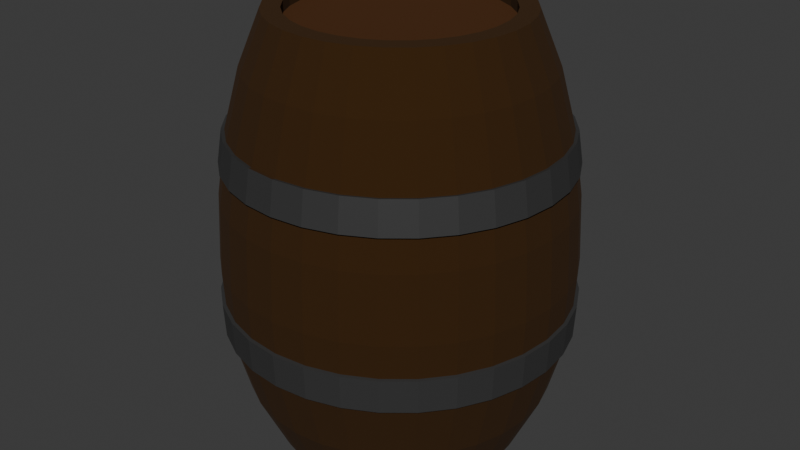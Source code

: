 # Source: barrel.blend  (saved by Blender 4.3.32; exported with 4.5.12 LTS)
import bpy
from mathutils import Matrix  # noqa: F401  (used for matrix-valued properties, if any)

bpy.ops.wm.read_factory_settings(use_empty=True)
scene = bpy.context.scene
scene.name = 'Scene'

# ---- collections
col_collection = bpy.data.collections.new('Collection'); scene.collection.children.link(col_collection)

# ---- materials (node trees are filled in below, after node groups)
mat_material = bpy.data.materials.new('Material')
mat_material_001 = bpy.data.materials.new('Material.001')
mat_material_003 = bpy.data.materials.new('Material.003')

# ---- material node trees
mat_material.use_nodes = True; mat_material.node_tree.nodes.clear()
_N = mat_material.node_tree.nodes; _L = mat_material.node_tree.links
n0 = _N.new('ShaderNodeBsdfPrincipled'); n0.name = 'Principled BSDF'; n0.location = (10, 300)
n0.inputs[0].default_value = (0.04777, 0.0179, 0.0, 1.0)
n0.inputs[1].default_value = 0.3364
n0.inputs[2].default_value = 1.0
n1 = _N.new('ShaderNodeOutputMaterial'); n1.name = 'Material Output'; n1.location = (300, 300)
_L.new(n0.outputs[0], n1.inputs[0])
n1.is_active_output = True
mat_material_001.use_nodes = True; mat_material_001.node_tree.nodes.clear()
_N = mat_material_001.node_tree.nodes; _L = mat_material_001.node_tree.links
n0 = _N.new('ShaderNodeBsdfPrincipled'); n0.name = 'Principled BSDF'; n0.location = (10, 300)
n0.inputs[0].default_value = (0.03836, 0.03836, 0.03836, 1.0)
n1 = _N.new('ShaderNodeOutputMaterial'); n1.name = 'Material Output'; n1.location = (300, 300)
_L.new(n0.outputs[0], n1.inputs[0])
n1.is_active_output = True
mat_material_003.use_nodes = True; mat_material_003.node_tree.nodes.clear()
_N = mat_material_003.node_tree.nodes; _L = mat_material_003.node_tree.links
n0 = _N.new('ShaderNodeBsdfPrincipled'); n0.name = 'Principled BSDF'; n0.location = (10, 300)
n0.inputs[0].default_value = (0.07839, 0.02404, 0.0, 1.0)
n0.inputs[1].default_value = 0.3364
n0.inputs[2].default_value = 1.0
n1 = _N.new('ShaderNodeOutputMaterial'); n1.name = 'Material Output'; n1.location = (300, 300)
_L.new(n0.outputs[0], n1.inputs[0])
n1.is_active_output = True

# ---- world
world_world = bpy.data.worlds.new('World'); scene.world = world_world
world_world.use_nodes = True; world_world.node_tree.nodes.clear()
_N = world_world.node_tree.nodes; _L = world_world.node_tree.links
n0 = _N.new('ShaderNodeOutputWorld'); n0.name = 'World Output'; n0.location = (300, 300)
n1 = _N.new('ShaderNodeBackground'); n1.name = 'Background'; n1.location = (10, 300)
n1.inputs[0].default_value = (0.05088, 0.05088, 0.05088, 1.0)
_L.new(n1.outputs[0], n0.inputs[0])
n0.is_active_output = True
world_world.color = (0.05088, 0.05088, 0.05088)
world_world.sun_shadow_jitter_overblur = 0.0

# ---- meshes
me_sphere = bpy.data.meshes.new('Sphere')
me_sphere.from_pydata([(0.0, 0.8315, 0.5556), (0.0, 0.9808, 0.1951), (0.0, 1.0, 0.0), (0.0, 0.9808, -0.1951), (1.03e-08, 0.7201, -0.5556), (0.1379, 0.6935, 0.7071), (0.1622, 0.8155, 0.5556), (0.1802, 0.9061, 0.3827), (0.1913, 0.9619, 0.1951), (0.1951, 0.9808, 0.0), (0.1913, 0.9619, -0.1951), (0.1719, 0.864, -0.3827), (0.1405, 0.7063, -0.5556), (0.2706, 0.6533, 0.7071), (0.3182, 0.7682, 0.5556), (0.3536, 0.8536, 0.3827), (0.3753, 0.9061, 0.1951), (0.3827, 0.9239, 0.0), (0.3753, 0.9061, -0.1951), (0.3371, 0.8139, -0.3827), (0.2756, 0.6653, -0.5556), (0.3928, 0.5879, 0.7071), (0.4619, 0.6913, 0.5556), (0.5133, 0.7682, 0.3827), (0.5449, 0.8155, 0.1951), (0.5556, 0.8315, 0.0), (0.5449, 0.8155, -0.1951), (0.4894, 0.7325, -0.3827), (0.4001, 0.5988, -0.5556), (0.5, 0.5, 0.7071), (0.5879, 0.5879, 0.5556), (0.6533, 0.6533, 0.3827), (0.6935, 0.6935, 0.1951), (0.7071, 0.7071, 0.0), (0.6935, 0.6935, -0.1951), (0.6229, 0.6229, -0.3827), (0.5092, 0.5092, -0.5556), (0.5879, 0.3928, 0.7071), (0.6913, 0.4619, 0.5556), (0.7682, 0.5133, 0.3827), (0.8155, 0.5449, 0.1951), (0.8315, 0.5556, 0.0), (0.8155, 0.5449, -0.1951), (0.7325, 0.4894, -0.3827), (0.5988, 0.4001, -0.5556), (0.6533, 0.2706, 0.7071), (0.7682, 0.3182, 0.5556), (0.8536, 0.3536, 0.3827), (0.9061, 0.3753, 0.1951), (0.9239, 0.3827, 0.0), (0.9061, 0.3753, -0.1951), (0.8139, 0.3371, -0.3827), (0.6653, 0.2756, -0.5556), (0.6935, 0.1379, 0.7071), (0.8155, 0.1622, 0.5556), (0.9061, 0.1802, 0.3827), (0.9619, 0.1913, 0.1951), (0.9808, 0.1951, 0.0), (0.9619, 0.1913, -0.1951), (0.864, 0.1719, -0.3827), (0.7063, 0.1405, -0.5556), (0.7071, 1.49e-08, 0.7071), (0.8315, -8.941e-08, 0.5556), (0.9239, 4.47e-08, 0.3827), (0.9808, -8.941e-08, 0.1951), (1.0, -1.639e-07, 0.0), (0.9808, -8.941e-08, -0.1951), (0.8809, 4.215e-08, -0.3827), (0.7201, -7.344e-08, -0.5556), (0.6935, -0.1379, 0.7071), (0.8155, -0.1622, 0.5556), (0.9061, -0.1802, 0.3827), (0.9619, -0.1913, 0.1951), (0.9808, -0.1951, 0.0), (0.9619, -0.1913, -0.1951), (0.864, -0.1719, -0.3827), (0.7063, -0.1405, -0.5556), (0.6533, -0.2706, 0.7071), (0.7682, -0.3182, 0.5556), (0.8536, -0.3536, 0.3827), (0.9061, -0.3753, 0.1951), (0.9239, -0.3827, 0.0), (0.9061, -0.3753, -0.1951), (0.8139, -0.3371, -0.3827), (0.6653, -0.2756, -0.5556), (0.5879, -0.3928, 0.7071), (0.6913, -0.4619, 0.5556), (0.7682, -0.5133, 0.3827), (0.8155, -0.5449, 0.1951), (0.8315, -0.5556, 0.0), (0.8155, -0.5449, -0.1951), (0.7325, -0.4894, -0.3827), (0.5988, -0.4001, -0.5556), (0.5, -0.5, 0.7071), (0.5879, -0.5879, 0.5556), (0.6533, -0.6533, 0.3827), (0.6935, -0.6935, 0.1951), (0.7071, -0.7071, 0.0), (0.6935, -0.6935, -0.1951), (0.6229, -0.6229, -0.3827), (0.5092, -0.5092, -0.5556), (0.3928, -0.5879, 0.7071), (0.4619, -0.6913, 0.5556), (0.5133, -0.7682, 0.3827), (0.5449, -0.8155, 0.1951), (0.5556, -0.8315, 0.0), (0.5449, -0.8155, -0.1951), (0.4894, -0.7325, -0.3827), (0.4001, -0.5988, -0.5556), (0.2706, -0.6533, 0.7071), (0.3182, -0.7682, 0.5556), (0.3536, -0.8536, 0.3827), (0.3753, -0.9061, 0.1951), (0.3827, -0.9239, 0.0), (0.3753, -0.9061, -0.1951), (0.3371, -0.8139, -0.3827), (0.2756, -0.6653, -0.5556), (0.1379, -0.6935, 0.7071), (0.1622, -0.8155, 0.5556), (0.1802, -0.9061, 0.3827), (0.1913, -0.9619, 0.1951), (0.1951, -0.9808, 0.0), (0.1913, -0.9619, -0.1951), (0.1719, -0.864, -0.3827), (0.1405, -0.7063, -0.5556), (-1.49e-08, -0.7071, 0.7071), (-1.043e-07, -0.8315, 0.5556), (2.98e-08, -0.9239, 0.3827), (-1.341e-07, -0.9808, 0.1951), (-3.278e-07, -1.0, 0.0), (-1.341e-07, -0.9808, -0.1951), (3.162e-08, -0.8809, -0.3827), (-8.004e-08, -0.7201, -0.5556), (-0.1379, -0.6935, 0.7071), (-0.1622, -0.8155, 0.5556), (-0.1802, -0.9061, 0.3827), (-0.1913, -0.9619, 0.1951), (-0.1951, -0.9808, 0.0), (-0.1913, -0.9619, -0.1951), (-0.1719, -0.864, -0.3827), (-0.1405, -0.7063, -0.5556), (-0.2706, -0.6533, 0.7071), (-0.3182, -0.7682, 0.5556), (-0.3536, -0.8536, 0.3827), (-0.3753, -0.9061, 0.1951), (-0.3827, -0.9239, 0.0), (-0.3753, -0.9061, -0.1951), (-0.3371, -0.8139, -0.3827), (-0.2756, -0.6653, -0.5556), (-0.3928, -0.5879, 0.7071), (-0.4619, -0.6913, 0.5556), (-0.5133, -0.7682, 0.3827), (-0.5449, -0.8155, 0.1951), (-0.5556, -0.8315, 0.0), (-0.5449, -0.8155, -0.1951), (-0.4894, -0.7325, -0.3827), (-0.4001, -0.5988, -0.5556), (-0.5, -0.5, 0.7071), (-0.5879, -0.5879, 0.5556), (-0.6533, -0.6533, 0.3827), (-0.6935, -0.6935, 0.1951), (-0.7071, -0.7071, 0.0), (-0.6935, -0.6935, -0.1951), (-0.6229, -0.6229, -0.3827), (-0.5092, -0.5092, -0.5556), (-0.5879, -0.3928, 0.7071), (-0.6913, -0.4619, 0.5556), (-0.7682, -0.5133, 0.3827), (-0.8155, -0.5449, 0.1951), (-0.8315, -0.5556, 0.0), (-0.8155, -0.5449, -0.1951), (-0.7325, -0.4894, -0.3827), (-0.5988, -0.4001, -0.5556), (-0.6533, -0.2706, 0.7071), (-0.7682, -0.3182, 0.5556), (-0.8536, -0.3536, 0.3827), (-0.9061, -0.3753, 0.1951), (-0.9239, -0.3827, 0.0), (-0.9061, -0.3753, -0.1951), (-0.8139, -0.3371, -0.3827), (-0.6653, -0.2756, -0.5556), (-0.6935, -0.1379, 0.7071), (-0.8155, -0.1622, 0.5556), (-0.9061, -0.1802, 0.3827), (-0.9619, -0.1913, 0.1951), (-0.9808, -0.1951, 0.0), (-0.9619, -0.1913, -0.1951), (-0.864, -0.1719, -0.3827), (-0.7063, -0.1405, -0.5556), (-0.7071, 2.98e-08, 0.7071), (-0.8315, 1.639e-07, 0.5556), (-0.9239, 1.49e-08, 0.3827), (-0.9808, 2.682e-07, 0.1951), (-1.0, 4.47e-07, 0.0), (-0.9808, 2.682e-07, -0.1951), (-0.8809, 1.373e-08, -0.3827), (-0.7201, 1.46e-07, -0.5556), (-0.6935, 0.1379, 0.7071), (-0.8155, 0.1622, 0.5556), (-0.9061, 0.1802, 0.3827), (-0.9619, 0.1913, 0.1951), (-0.9808, 0.1951, 0.0), (-0.9619, 0.1913, -0.1951), (-0.864, 0.1719, -0.3827), (-0.7063, 0.1405, -0.5556), (-0.6533, 0.2706, 0.7071), (-0.7682, 0.3182, 0.5556), (-0.8536, 0.3536, 0.3827), (-0.9061, 0.3753, 0.1951), (-0.9239, 0.3827, 0.0), (-0.9061, 0.3753, -0.1951), (-0.8139, 0.3371, -0.3827), (-0.6653, 0.2756, -0.5556), (-0.5879, 0.3928, 0.7071), (-0.6913, 0.4619, 0.5556), (-0.7682, 0.5133, 0.3827), (-0.8155, 0.5449, 0.1951), (-0.8315, 0.5556, 0.0), (-0.8155, 0.5449, -0.1951), (-0.7325, 0.4894, -0.3827), (-0.5988, 0.4001, -0.5556), (-0.5, 0.5, 0.7071), (-0.5879, 0.5879, 0.5556), (-0.6533, 0.6533, 0.3827), (-0.6935, 0.6935, 0.1951), (-0.7071, 0.7071, 0.0), (-0.6935, 0.6935, -0.1951), (-0.6229, 0.6229, -0.3827), (-0.5092, 0.5092, -0.5556), (-0.3928, 0.5879, 0.7071), (-0.4619, 0.6913, 0.5556), (-0.5133, 0.7682, 0.3827), (-0.5449, 0.8155, 0.1951), (-0.5556, 0.8315, 0.0), (-0.5449, 0.8155, -0.1951), (-0.4894, 0.7325, -0.3827), (-0.4001, 0.5988, -0.5556), (-0.2706, 0.6533, 0.7071), (-0.3182, 0.7682, 0.5556), (-0.3536, 0.8536, 0.3827), (-0.3753, 0.9061, 0.1951), (-0.3827, 0.9239, 0.0), (-0.3753, 0.9061, -0.1951), (-0.3371, 0.8139, -0.3827), (-0.2756, 0.6653, -0.5556), (-0.1379, 0.6935, 0.7071), (-0.1622, 0.8155, 0.5556), (-0.1802, 0.9061, 0.3827), (-0.1913, 0.9619, 0.1951), (-0.1951, 0.9808, 0.0), (-0.1913, 0.9619, -0.1951), (-0.1719, 0.864, -0.3827), (-0.1405, 0.7063, -0.5556), (8.941e-08, 0.7071, 0.7071), (5.96e-08, 0.9239, 0.3827), (6.004e-08, 0.8809, -0.3827), (0.1858, 0.934, 0.2889), (0.3644, 0.8798, 0.2889), (0.5291, 0.7918, 0.2889), (0.6734, 0.6734, 0.2889), (0.7918, 0.5291, 0.2889), (0.8798, 0.3644, 0.2889), (0.934, 0.1858, 0.2889), (0.9523, -2.235e-08, 0.2889), (0.934, -0.1858, 0.2889), (0.8798, -0.3644, 0.2889), (0.7918, -0.5291, 0.2889), (0.6734, -0.6734, 0.2889), (0.5291, -0.7918, 0.2889), (0.3644, -0.8798, 0.2889), (0.1858, -0.934, 0.2889), (-5.215e-08, -0.9523, 0.2889), (-0.1858, -0.934, 0.2889), (-0.3644, -0.8798, 0.2889), (-0.5291, -0.7918, 0.2889), (-0.6734, -0.6734, 0.2889), (-0.7918, -0.5291, 0.2889), (-0.8798, -0.3644, 0.2889), (-0.934, -0.1858, 0.2889), (-0.9523, 1.416e-07, 0.2889), (-0.934, 0.1858, 0.2889), (-0.8798, 0.3644, 0.2889), (-0.7918, 0.5291, 0.2889), (-0.6734, 0.6734, 0.2889), (-0.5291, 0.7918, 0.2889), (-0.3644, 0.8798, 0.2889), (-0.1858, 0.934, 0.2889), (2.98e-08, 0.9523, 0.2889), (0.0, 0.9904, -0.09755), (0.1932, 0.9714, -0.09755), (0.379, 0.915, -0.09755), (0.5502, 0.8235, -0.09755), (0.7003, 0.7003, -0.09755), (0.8235, 0.5502, -0.09755), (0.915, 0.379, -0.09755), (0.9714, 0.1932, -0.09755), (0.9904, -1.267e-07, -0.09755), (0.9714, -0.1932, -0.09755), (0.915, -0.379, -0.09755), (0.8235, -0.5502, -0.09755), (0.7003, -0.7003, -0.09755), (0.5502, -0.8235, -0.09755), (0.379, -0.915, -0.09755), (0.1932, -0.9714, -0.09755), (-2.31e-07, -0.9904, -0.09755), (-0.1932, -0.9714, -0.09755), (-0.379, -0.915, -0.09755), (-0.5502, -0.8235, -0.09755), (-0.7003, -0.7003, -0.09755), (-0.8235, -0.5502, -0.09755), (-0.915, -0.379, -0.09755), (-0.9714, -0.1932, -0.09755), (-0.9904, 3.576e-07, -0.09755), (-0.9714, 0.1932, -0.09755), (-0.915, 0.379, -0.09755), (-0.8235, 0.5502, -0.09755), (-0.7003, 0.7003, -0.09755), (-0.5502, 0.8235, -0.09755), (-0.379, 0.915, -0.09755), (-0.1932, 0.9714, -0.09755), (-2.502e-09, 1.01, -0.09868), (-2.502e-09, 1.0, -0.1968), (0.197, 0.9904, -0.09868), (0.1951, 0.9808, -0.1968), (0.3864, 0.9329, -0.09868), (0.3827, 0.9239, -0.1968), (0.1838, 0.9239, 0.3844), (0.3605, 0.8703, 0.3844), (0.561, 0.8396, -0.09868), (0.5556, 0.8315, -0.1968), (0.5233, 0.7832, 0.3844), (0.714, 0.714, -0.09868), (0.7071, 0.7071, -0.1968), (0.6661, 0.6661, 0.3844), (0.8396, 0.561, -0.09868), (0.8315, 0.5556, -0.1968), (0.7832, 0.5233, 0.3844), (0.9329, 0.3864, -0.09868), (0.9239, 0.3827, -0.1968), (0.8703, 0.3605, 0.3844), (0.9904, 0.197, -0.09868), (0.9808, 0.1951, -0.1968), (0.9239, 0.1838, 0.3844), (1.01, -1.297e-07, -0.09868), (1.0, -9.173e-08, -0.1968), (0.942, 4.501e-08, 0.3844), (0.9904, -0.197, -0.09868), (0.9808, -0.1951, -0.1968), (0.9239, -0.1838, 0.3844), (0.9329, -0.3864, -0.09868), (0.9239, -0.3827, -0.1968), (0.8703, -0.3605, 0.3844), (0.8396, -0.561, -0.09868), (0.8315, -0.5556, -0.1968), (0.7832, -0.5233, 0.3844), (0.714, -0.714, -0.09868), (0.7071, -0.7071, -0.1968), (0.6661, -0.6661, 0.3844), (0.561, -0.8396, -0.09868), (0.5556, -0.8315, -0.1968), (0.5233, -0.7832, 0.3844), (0.3864, -0.9329, -0.09868), (0.3827, -0.9239, -0.1968), (0.3605, -0.8703, 0.3844), (0.197, -0.9904, -0.09868), (0.1951, -0.9808, -0.1968), (0.1838, -0.9239, 0.3844), (-2.38e-07, -1.01, -0.09868), (-1.392e-07, -1.0, -0.1968), (2.788e-08, -0.942, 0.3844), (-0.197, -0.9904, -0.09868), (-0.1951, -0.9808, -0.1968), (-0.1838, -0.9239, 0.3844), (-0.3864, -0.9329, -0.09868), (-0.3827, -0.9239, -0.1968), (-0.3605, -0.8703, 0.3844), (-0.561, -0.8396, -0.09868), (-0.5556, -0.8315, -0.1968), (-0.5233, -0.7832, 0.3844), (-0.714, -0.714, -0.09868), (-0.7071, -0.7071, -0.1968), (-0.6661, -0.6661, 0.3844), (-0.8396, -0.561, -0.09868), (-0.8315, -0.5556, -0.1968), (-0.7832, -0.5233, 0.3844), (-0.9329, -0.3864, -0.09868), (-0.9239, -0.3827, -0.1968), (-0.8703, -0.3605, 0.3844), (-0.9904, -0.197, -0.09868), (-0.9808, -0.1951, -0.1968), (-0.9239, -0.1838, 0.3844), (-1.01, 3.641e-07, -0.09868), (-1.0, 2.729e-07, -0.1968), (-0.942, 1.462e-08, 0.3844), (-0.9904, 0.197, -0.09868), (-0.9808, 0.1951, -0.1968), (-0.9239, 0.1838, 0.3844), (-0.9329, 0.3864, -0.09868), (-0.9239, 0.3827, -0.1968), (-0.8703, 0.3605, 0.3844), (-0.8396, 0.561, -0.09868), (-0.8315, 0.5556, -0.1968), (-0.7832, 0.5233, 0.3844), (-0.714, 0.714, -0.09868), (-0.7071, 0.7071, -0.1968), (-0.6661, 0.6661, 0.3844), (-0.561, 0.8396, -0.09868), (-0.5556, 0.8315, -0.1968), (-0.5233, 0.7832, 0.3844), (-0.3864, 0.9329, -0.09868), (-0.3827, 0.9239, -0.1968), (-0.3605, 0.8703, 0.3844), (-0.197, 0.9904, -0.09868), (-0.1951, 0.9808, -0.1968), (-0.1838, 0.9239, 0.3844), (5.827e-08, 0.942, 0.3844), (0.1894, 0.9524, 0.29), (0.3716, 0.8971, 0.29), (0.5395, 0.8074, 0.29), (0.6866, 0.6866, 0.29), (0.8074, 0.5395, 0.29), (0.8971, 0.3716, 0.29), (0.9524, 0.1894, 0.29), (0.971, -2.336e-08, 0.29), (0.9524, -0.1894, 0.29), (0.8971, -0.3716, 0.29), (0.8074, -0.5395, 0.29), (0.6866, -0.6866, 0.29), (0.5395, -0.8074, 0.29), (0.3716, -0.8971, 0.29), (0.1894, -0.9524, 0.29), (-5.568e-08, -0.971, 0.29), (-0.1894, -0.9524, 0.29), (-0.3716, -0.8971, 0.29), (-0.5395, -0.8074, 0.29), (-0.6866, -0.6866, 0.29), (-0.8074, -0.5395, 0.29), (-0.8971, -0.3716, 0.29), (-0.9524, -0.1894, 0.29), (-0.971, 1.438e-07, 0.29), (-0.9524, 0.1894, 0.29), (-0.8971, 0.3716, 0.29), (-0.8074, 0.5395, 0.29), (-0.6866, 0.6866, 0.29), (-0.5395, 0.8074, 0.29), (-0.3716, 0.8971, 0.29), (-0.1894, 0.9524, 0.29), (2.788e-08, 0.971, 0.29), (0.1194, 0.6004, -0.5556), (1.645e-08, 0.6121, -0.5556), (0.2342, 0.5655, -0.5556), (0.23, 0.5553, 0.7071), (0.1173, 0.5895, 0.7071), (0.3401, 0.509, -0.5556), (0.3339, 0.4997, 0.7071), (0.4328, 0.4328, -0.5556), (0.425, 0.425, 0.7071), (0.4997, 0.3339, 0.7071), (0.509, 0.3401, -0.5556), (0.5655, 0.2342, -0.5556), (0.5553, 0.23, 0.7071), (0.6004, 0.1194, -0.5556), (0.5895, 0.1173, 0.7071), (0.6121, -5.996e-08, -0.5556), (0.601, 1.512e-08, 0.7071), (0.5895, -0.1173, 0.7071), (0.6004, -0.1194, -0.5556), (0.5655, -0.2342, -0.5556), (0.5553, -0.23, 0.7071), (0.509, -0.3401, -0.5556), (0.4997, -0.3339, 0.7071), (0.4328, -0.4328, -0.5556), (0.425, -0.425, 0.7071), (0.3401, -0.509, -0.5556), (0.3339, -0.4997, 0.7071), (0.2342, -0.5655, -0.5556), (0.23, -0.5553, 0.7071), (0.1194, -0.6004, -0.5556), (0.1173, -0.5895, 0.7071), (-6.034e-08, -0.6121, -0.5556), (-4.968e-09, -0.601, 0.7071), (-0.1194, -0.6004, -0.5556), (-0.1173, -0.5895, 0.7071), (-0.23, -0.5553, 0.7071), (-0.2342, -0.5655, -0.5556), (-0.3401, -0.509, -0.5556), (-0.3339, -0.4997, 0.7071), (-0.4328, -0.4328, -0.5556), (-0.425, -0.425, 0.7071), (-0.509, -0.3401, -0.5556), (-0.4997, -0.3339, 0.7071), (-0.5655, -0.2342, -0.5556), (-0.5553, -0.23, 0.7071), (-0.6004, -0.1194, -0.5556), (-0.5895, -0.1173, 0.7071), (-0.6121, 1.265e-07, -0.5556), (-0.601, 2.779e-08, 0.7071), (-0.6004, 0.1194, -0.5556), (-0.5895, 0.1173, 0.7071), (-0.5655, 0.2342, -0.5556), (-0.5553, 0.23, 0.7071), (-0.509, 0.3401, -0.5556), (-0.4997, 0.3339, 0.7071), (-0.4328, 0.4328, -0.5556), (-0.425, 0.425, 0.7071), (-0.3401, 0.509, -0.5556), (-0.3339, 0.4997, 0.7071), (-0.2342, 0.5655, -0.5556), (-0.23, 0.5553, 0.7071), (-0.1194, 0.6004, -0.5556), (-0.1173, 0.5895, 0.7071), (8.369e-08, 0.601, 0.7071), (0.1194, 0.6004, -0.5246), (1.645e-08, 0.6121, -0.5246), (0.2342, 0.5655, -0.5246), (0.23, 0.5553, 0.6761), (0.1173, 0.5895, 0.6761), (0.3401, 0.509, -0.5246), (0.3339, 0.4997, 0.6761), (0.4328, 0.4328, -0.5246), (0.425, 0.425, 0.6761), (0.4997, 0.3339, 0.6761), (0.509, 0.3401, -0.5246), (0.5655, 0.2342, -0.5246), (0.5553, 0.23, 0.6761), (0.6004, 0.1194, -0.5246), (0.5895, 0.1173, 0.6761), (0.6121, -5.996e-08, -0.5246), (0.601, 1.512e-08, 0.6761), (0.5895, -0.1173, 0.6761), (0.6004, -0.1194, -0.5246), (0.5655, -0.2342, -0.5246), (0.5553, -0.23, 0.6761), (0.509, -0.3401, -0.5246), (0.4997, -0.3339, 0.6761), (0.4328, -0.4328, -0.5246), (0.425, -0.425, 0.6761), (0.3401, -0.509, -0.5246), (0.3339, -0.4997, 0.6761), (0.2342, -0.5655, -0.5246), (0.23, -0.5553, 0.6761), (0.1194, -0.6004, -0.5246), (0.1173, -0.5895, 0.6761), (-6.034e-08, -0.6121, -0.5246), (-4.968e-09, -0.601, 0.6761), (-0.1194, -0.6004, -0.5246), (-0.1173, -0.5895, 0.6761), (-0.23, -0.5553, 0.6761), (-0.2342, -0.5655, -0.5246), (-0.3401, -0.509, -0.5246), (-0.3339, -0.4997, 0.6761), (-0.4328, -0.4328, -0.5246), (-0.425, -0.425, 0.6761), (-0.509, -0.3401, -0.5246), (-0.4997, -0.3339, 0.6761), (-0.5655, -0.2342, -0.5246), (-0.5553, -0.23, 0.6761), (-0.6004, -0.1194, -0.5246), (-0.5895, -0.1173, 0.6761), (-0.6121, 1.265e-07, -0.5246), (-0.601, 2.779e-08, 0.6761), (-0.6004, 0.1194, -0.5246), (-0.5895, 0.1173, 0.6761), (-0.5655, 0.2342, -0.5246), (-0.5553, 0.23, 0.6761), (-0.509, 0.3401, -0.5246), (-0.4997, 0.3339, 0.6761), (-0.4328, 0.4328, -0.5246), (-0.425, 0.425, 0.6761), (-0.3401, 0.509, -0.5246), (-0.3339, 0.4997, 0.6761), (-0.2342, 0.5655, -0.5246), (-0.23, 0.5553, 0.6761), (-0.1194, 0.6004, -0.5246), (-0.1173, 0.5895, 0.6761), (8.369e-08, 0.601, 0.6761)], [], [(2, 1, 8, 9), (288, 2, 9, 289), (255, 3, 10, 11), (4, 255, 11, 12), (0, 253, 5, 6), (254, 0, 6, 7), (266, 265, 425, 426), (223, 231, 408, 405), (9, 8, 16, 17), (289, 9, 17, 290), (11, 10, 18, 19), (12, 11, 19, 20), (6, 5, 13, 14), (7, 6, 14, 15), (20, 19, 27, 28), (14, 13, 21, 22), (15, 14, 22, 23), (311, 312, 391, 388), (17, 16, 24, 25), (290, 17, 25, 291), (19, 18, 26, 27), (25, 24, 32, 33), (291, 25, 33, 292), (27, 26, 34, 35), (28, 27, 35, 36), (22, 21, 29, 30), (23, 22, 30, 31), (267, 266, 426, 427), (30, 29, 37, 38), (31, 30, 38, 39), (98, 90, 353, 356), (33, 32, 40, 41), (292, 33, 41, 293), (35, 34, 42, 43), (36, 35, 43, 44), (41, 40, 48, 49), (293, 41, 49, 294), (43, 42, 50, 51), (44, 43, 51, 52), (38, 37, 45, 46), (39, 38, 46, 47), (31, 39, 336, 333), (46, 45, 53, 54), (47, 46, 54, 55), (312, 313, 394, 391), (49, 48, 56, 57), (294, 49, 57, 295), (51, 50, 58, 59), (52, 51, 59, 60), (295, 57, 65, 296), (59, 58, 66, 67), (60, 59, 67, 68), (54, 53, 61, 62), (55, 54, 62, 63), (268, 267, 427, 428), (57, 56, 64, 65), (62, 61, 69, 70), (63, 62, 70, 71), (178, 170, 383, 386), (65, 64, 72, 73), (296, 65, 73, 297), (67, 66, 74, 75), (68, 67, 75, 76), (297, 73, 81, 298), (75, 74, 82, 83), (76, 75, 83, 84), (70, 69, 77, 78), (71, 70, 78, 79), (313, 314, 397, 394), (73, 72, 80, 81), (79, 78, 86, 87), (269, 268, 428, 429), (81, 80, 88, 89), (298, 81, 89, 299), (83, 82, 90, 91), (84, 83, 91, 92), (78, 77, 85, 86), (91, 90, 98, 99), (92, 91, 99, 100), (86, 85, 93, 94), (87, 86, 94, 95), (314, 315, 400, 397), (89, 88, 96, 97), (299, 89, 97, 300), (270, 269, 429, 430), (97, 96, 104, 105), (300, 97, 105, 301), (99, 98, 106, 107), (100, 99, 107, 108), (94, 93, 101, 102), (95, 94, 102, 103), (108, 107, 115, 116), (102, 101, 109, 110), (103, 102, 110, 111), (315, 316, 403, 400), (105, 104, 112, 113), (301, 105, 113, 302), (107, 106, 114, 115), (55, 63, 345, 342), (113, 112, 120, 121), (302, 113, 121, 303), (115, 114, 122, 123), (116, 115, 123, 124), (110, 109, 117, 118), (111, 110, 118, 119), (124, 123, 131, 132), (118, 117, 125, 126), (119, 118, 126, 127), (271, 270, 430, 431), (121, 120, 128, 129), (303, 121, 129, 304), (123, 122, 130, 131), (129, 128, 136, 137), (304, 129, 137, 305), (131, 130, 138, 139), (132, 131, 139, 140), (126, 125, 133, 134), (127, 126, 134, 135), (316, 317, 406, 403), (134, 133, 141, 142), (135, 134, 142, 143), (122, 114, 362, 365), (137, 136, 144, 145), (305, 137, 145, 306), (139, 138, 146, 147), (140, 139, 147, 148), (145, 144, 152, 153), (306, 145, 153, 307), (147, 146, 154, 155), (148, 147, 155, 156), (142, 141, 149, 150), (143, 142, 150, 151), (272, 271, 431, 432), (150, 149, 157, 158), (151, 150, 158, 159), (317, 318, 409, 406), (153, 152, 160, 161), (307, 153, 161, 308), (155, 154, 162, 163), (156, 155, 163, 164), (308, 161, 169, 309), (163, 162, 170, 171), (164, 163, 171, 172), (158, 157, 165, 166), (159, 158, 166, 167), (167, 175, 387, 384), (161, 160, 168, 169), (167, 166, 174, 175), (3, 250, 413, 321), (169, 168, 176, 177), (309, 169, 177, 310), (171, 170, 178, 179), (172, 171, 179, 180), (166, 165, 173, 174), (179, 178, 186, 187), (180, 179, 187, 188), (174, 173, 181, 182), (175, 174, 182, 183), (273, 272, 432, 433), (177, 176, 184, 185), (310, 177, 185, 311), (183, 182, 190, 191), (318, 319, 412, 409), (185, 184, 192, 193), (311, 185, 193, 312), (187, 186, 194, 195), (188, 187, 195, 196), (182, 181, 189, 190), (195, 194, 202, 203), (196, 195, 203, 204), (190, 189, 197, 198), (191, 190, 198, 199), (254, 7, 326, 415), (193, 192, 200, 201), (312, 193, 201, 313), (111, 119, 366, 363), (201, 200, 208, 209), (313, 201, 209, 314), (203, 202, 210, 211), (204, 203, 211, 212), (198, 197, 205, 206), (199, 198, 206, 207), (212, 211, 219, 220), (206, 205, 213, 214), (207, 206, 214, 215), (191, 199, 396, 393), (209, 208, 216, 217), (314, 209, 217, 315), (211, 210, 218, 219), (274, 273, 433, 434), (217, 216, 224, 225), (315, 217, 225, 316), (219, 218, 226, 227), (220, 219, 227, 228), (214, 213, 221, 222), (215, 214, 222, 223), (228, 227, 235, 236), (222, 221, 229, 230), (223, 222, 230, 231), (10, 3, 321, 323), (225, 224, 232, 233), (316, 225, 233, 317), (227, 226, 234, 235), (233, 232, 240, 241), (317, 233, 241, 318), (235, 234, 242, 243), (236, 235, 243, 244), (230, 229, 237, 238), (231, 230, 238, 239), (319, 288, 320, 412), (238, 237, 245, 246), (239, 238, 246, 247), (275, 274, 434, 435), (241, 240, 248, 249), (318, 241, 249, 319), (243, 242, 250, 251), (244, 243, 251, 252), (319, 249, 2, 288), (251, 250, 3, 255), (252, 251, 255, 4), (246, 245, 253, 0), (247, 246, 0, 254), (146, 138, 371, 374), (249, 248, 1, 2), (52, 60, 461, 459), (189, 181, 494, 496), (248, 286, 287, 1), (240, 285, 286, 248), (232, 284, 285, 240), (224, 283, 284, 232), (216, 282, 283, 224), (208, 281, 282, 216), (200, 280, 281, 208), (192, 279, 280, 200), (184, 278, 279, 192), (176, 277, 278, 184), (168, 276, 277, 176), (160, 275, 276, 168), (152, 274, 275, 160), (144, 273, 274, 152), (136, 272, 273, 144), (128, 271, 272, 136), (120, 270, 271, 128), (112, 269, 270, 120), (104, 268, 269, 112), (96, 267, 268, 104), (88, 266, 267, 96), (80, 265, 266, 88), (72, 264, 265, 80), (64, 263, 264, 72), (56, 262, 263, 64), (48, 261, 262, 56), (40, 260, 261, 48), (32, 259, 260, 40), (24, 258, 259, 32), (16, 257, 258, 24), (8, 256, 257, 16), (1, 287, 256, 8), (276, 275, 435, 436), (66, 58, 341, 344), (277, 276, 436, 437), (202, 194, 392, 395), (278, 277, 437, 438), (135, 143, 375, 372), (23, 31, 333, 330), (279, 278, 438, 439), (90, 82, 350, 353), (280, 279, 439, 440), (281, 280, 440, 441), (159, 167, 384, 381), (247, 254, 415, 414), (282, 281, 441, 442), (226, 218, 401, 404), (114, 106, 359, 362), (283, 282, 442, 443), (79, 87, 354, 351), (34, 26, 329, 332), (284, 283, 443, 444), (215, 223, 405, 402), (285, 284, 444, 445), (250, 242, 410, 413), (103, 111, 363, 360), (58, 50, 338, 341), (286, 285, 445, 446), (287, 286, 446, 447), (170, 162, 380, 383), (239, 247, 414, 411), (47, 55, 342, 339), (127, 135, 372, 369), (194, 186, 389, 392), (447, 415, 326, 416), (416, 326, 327, 417), (417, 327, 330, 418), (418, 330, 333, 419), (419, 333, 336, 420), (420, 336, 339, 421), (421, 339, 342, 422), (422, 342, 345, 423), (423, 345, 348, 424), (424, 348, 351, 425), (425, 351, 354, 426), (426, 354, 357, 427), (427, 357, 360, 428), (428, 360, 363, 429), (429, 363, 366, 430), (430, 366, 369, 431), (431, 369, 372, 432), (432, 372, 375, 433), (433, 375, 378, 434), (434, 378, 381, 435), (435, 381, 384, 436), (436, 384, 387, 437), (437, 387, 390, 438), (438, 390, 393, 439), (439, 393, 396, 440), (440, 396, 399, 441), (441, 399, 402, 442), (442, 402, 405, 443), (443, 405, 408, 444), (444, 408, 411, 445), (445, 411, 414, 446), (446, 414, 415, 447), (413, 412, 320, 321), (410, 409, 412, 413), (407, 406, 409, 410), (404, 403, 406, 407), (401, 400, 403, 404), (398, 397, 400, 401), (395, 394, 397, 398), (392, 391, 394, 395), (389, 388, 391, 392), (386, 385, 388, 389), (383, 382, 385, 386), (380, 379, 382, 383), (377, 376, 379, 380), (374, 373, 376, 377), (371, 370, 373, 374), (368, 367, 370, 371), (365, 364, 367, 368), (362, 361, 364, 365), (359, 358, 361, 362), (356, 355, 358, 359), (353, 352, 355, 356), (350, 349, 352, 353), (347, 346, 349, 350), (344, 343, 346, 347), (341, 340, 343, 344), (338, 337, 340, 341), (335, 334, 337, 338), (332, 331, 334, 335), (329, 328, 331, 332), (325, 324, 328, 329), (323, 322, 324, 325), (321, 320, 322, 323), (310, 311, 388, 385), (265, 264, 424, 425), (309, 310, 385, 382), (42, 34, 332, 335), (264, 263, 423, 424), (154, 146, 374, 377), (308, 309, 382, 379), (234, 226, 404, 407), (87, 95, 357, 354), (263, 262, 422, 423), (7, 15, 327, 326), (199, 207, 399, 396), (307, 308, 379, 376), (262, 261, 421, 422), (306, 307, 376, 373), (261, 260, 420, 421), (18, 10, 323, 325), (210, 202, 395, 398), (305, 306, 373, 370), (260, 259, 419, 420), (63, 71, 348, 345), (304, 305, 370, 367), (143, 151, 378, 375), (259, 258, 418, 419), (303, 304, 367, 364), (258, 257, 417, 418), (302, 303, 364, 361), (257, 256, 416, 417), (74, 66, 344, 347), (301, 302, 361, 358), (186, 178, 386, 389), (256, 287, 447, 416), (119, 127, 369, 366), (300, 301, 358, 355), (299, 300, 355, 352), (298, 299, 352, 349), (50, 42, 335, 338), (242, 234, 407, 410), (130, 122, 365, 368), (297, 298, 349, 346), (175, 183, 390, 387), (95, 103, 360, 357), (296, 297, 346, 343), (295, 296, 343, 340), (106, 98, 356, 359), (294, 295, 340, 337), (293, 294, 337, 334), (39, 47, 339, 336), (231, 239, 411, 408), (151, 159, 381, 378), (292, 293, 334, 331), (82, 74, 347, 350), (291, 292, 331, 328), (290, 291, 328, 324), (15, 23, 330, 327), (162, 154, 377, 380), (207, 215, 402, 399), (289, 290, 324, 322), (288, 289, 322, 320), (138, 130, 368, 371), (183, 191, 393, 390), (26, 18, 325, 329), (218, 210, 398, 401), (71, 79, 351, 348), (468, 465, 529, 532), (494, 492, 556, 558), (108, 116, 475, 473), (148, 156, 485, 484), (149, 141, 483, 486), (204, 212, 499, 497), (53, 45, 460, 462), (253, 245, 510, 511), (109, 101, 474, 476), (205, 197, 498, 500), (164, 172, 489, 487), (124, 132, 479, 477), (165, 157, 488, 490), (69, 61, 464, 465), (220, 228, 503, 501), (125, 117, 478, 480), (180, 188, 493, 491), (221, 213, 502, 504), (181, 173, 492, 494), (141, 133, 482, 483), (236, 244, 507, 505), (12, 20, 450, 448), (140, 148, 484, 481), (237, 229, 506, 508), (13, 5, 452, 451), (196, 204, 497, 495), (5, 253, 511, 452), (68, 76, 466, 463), (197, 189, 496, 498), (28, 36, 455, 453), (156, 164, 487, 485), (212, 220, 501, 499), (29, 21, 454, 456), (84, 92, 469, 467), (157, 149, 486, 488), (213, 205, 500, 502), (252, 4, 449, 509), (85, 77, 468, 470), (44, 52, 459, 458), (228, 236, 505, 503), (45, 37, 457, 460), (100, 108, 473, 471), (101, 93, 472, 474), (229, 221, 504, 506), (60, 68, 463, 461), (20, 28, 453, 450), (61, 53, 462, 464), (244, 252, 509, 507), (116, 124, 477, 475), (21, 13, 451, 454), (4, 12, 448, 449), (117, 109, 476, 478), (245, 237, 508, 510), (172, 180, 491, 489), (76, 84, 467, 466), (173, 165, 490, 492), (37, 29, 456, 457), (77, 69, 465, 468), (132, 140, 481, 479), (36, 44, 458, 455), (133, 125, 480, 482), (92, 100, 471, 469), (188, 196, 495, 493), (93, 85, 470, 472), (515, 516, 575, 574, 572, 570, 568, 566, 564, 562, 560, 558, 556, 554, 552, 550, 547, 546, 544, 542, 540, 538, 536, 534, 532, 529, 528, 526, 524, 521, 520, 518), (512, 514, 517, 519, 522, 523, 525, 527, 530, 531, 533, 535, 537, 539, 541, 543, 545, 548, 549, 551, 553, 555, 557, 559, 561, 563, 565, 567, 569, 571, 573, 513), (493, 495, 559, 557), (467, 469, 533, 531), (496, 494, 558, 560), (470, 468, 532, 534), (495, 497, 561, 559), (469, 471, 535, 533), (498, 496, 560, 562), (472, 470, 534, 536), (497, 499, 563, 561), (471, 473, 537, 535), (500, 498, 562, 564), (474, 472, 536, 538), (499, 501, 565, 563), (473, 475, 539, 537), (502, 500, 564, 566), (476, 474, 538, 540), (449, 448, 512, 513), (501, 503, 567, 565), (475, 477, 541, 539), (448, 450, 514, 512), (504, 502, 566, 568), (478, 476, 540, 542), (451, 452, 516, 515), (503, 505, 569, 567), (477, 479, 543, 541), (450, 453, 517, 514), (506, 504, 568, 570), (480, 478, 542, 544), (454, 451, 515, 518), (505, 507, 571, 569), (479, 481, 545, 543), (453, 455, 519, 517), (508, 506, 570, 572), (482, 480, 544, 546), (456, 454, 518, 520), (507, 509, 573, 571), (483, 482, 546, 547), (457, 456, 520, 521), (510, 508, 572, 574), (481, 484, 548, 545), (455, 458, 522, 519), (511, 510, 574, 575), (484, 485, 549, 548), (458, 459, 523, 522), (452, 511, 575, 516), (486, 483, 547, 550), (460, 457, 521, 524), (509, 449, 513, 573), (485, 487, 551, 549), (459, 461, 525, 523), (488, 486, 550, 552), (462, 460, 524, 526), (487, 489, 553, 551), (461, 463, 527, 525), (490, 488, 552, 554), (464, 462, 526, 528), (489, 491, 555, 553), (465, 464, 528, 529), (492, 490, 554, 556), (463, 466, 530, 527), (491, 493, 557, 555), (466, 467, 531, 530)])
me_sphere.polygons.foreach_set('material_index', [0, 0, 0, 0, 0, 0, 1, 1, 0, 0, 0, 0, 0, 0, 0, 0, 0, 1, 0, 0, 0, 0, 0, 0, 0, 0, 0, 1, 0, 0, 1, 0, 0, 0, 0, 0, 0, 0, 0, 0, 0, 1, 0, 0, 1, 0, 0, 0, 0, 0, 0, 0, 0, 0, 1, 0, 0, 0, 1, 0, 0, 0, 0, 0, 0, 0, 0, 0, 1, 0, 0, 1, 0, 0, 0, 0, 0, 0, 0, 0, 0, 1, 0, 0, 1, 0, 0, 0, 0, 0, 0, 0, 0, 0, 1, 0, 0, 0, 1, 0, 0, 0, 0, 0, 0, 0, 0, 0, 1, 0, 0, 0, 0, 0, 0, 0, 0, 0, 1, 0, 0, 1, 0, 0, 0, 0, 0, 0, 0, 0, 0, 0, 1, 0, 0, 1, 0, 0, 0, 0, 0, 0, 0, 0, 0, 1, 0, 0, 1, 0, 0, 0, 0, 0, 0, 0, 0, 0, 1, 0, 0, 0, 1, 0, 0, 0, 0, 0, 0, 0, 0, 0, 1, 0, 0, 1, 0, 0, 0, 0, 0, 0, 0, 0, 0, 1, 0, 0, 0, 1, 0, 0, 0, 0, 0, 0, 0, 0, 0, 1, 0, 0, 0, 0, 0, 0, 0, 0, 0, 1, 0, 0, 1, 0, 0, 0, 0, 0, 0, 0, 0, 0, 1, 0, 0, 0, 0, 0, 0, 0, 0, 0, 0, 0, 0, 0, 0, 0, 0, 0, 0, 0, 0, 0, 0, 0, 0, 0, 0, 0, 0, 0, 0, 0, 0, 0, 0, 0, 1, 1, 1, 1, 1, 1, 1, 1, 1, 1, 1, 1, 1, 1, 1, 1, 1, 1, 1, 1, 1, 1, 1, 1, 1, 1, 1, 1, 1, 1, 0, 1, 1, 1, 1, 1, 1, 1, 1, 1, 1, 1, 1, 1, 1, 1, 1, 1, 1, 1, 1, 1, 1, 1, 1, 1, 1, 1, 1, 1, 1, 1, 1, 1, 1, 1, 1, 1, 1, 1, 1, 1, 1, 1, 1, 1, 1, 1, 1, 1, 1, 1, 1, 1, 1, 1, 1, 1, 1, 1, 1, 1, 1, 1, 1, 1, 1, 1, 1, 1, 1, 1, 1, 1, 1, 1, 1, 1, 1, 1, 1, 1, 1, 1, 1, 1, 1, 1, 1, 1, 1, 1, 1, 1, 1, 1, 1, 1, 1, 1, 1, 1, 1, 1, 1, 1, 1, 1, 1, 1, 1, 1, 1, 1, 1, 1, 1, 1, 1, 1, 1, 1, 1, 1, 1, 1, 1, 1, 1, 1, 0, 0, 0, 0, 0, 0, 0, 0, 0, 0, 0, 0, 0, 0, 0, 0, 0, 0, 0, 0, 0, 0, 0, 0, 0, 0, 0, 0, 0, 0, 0, 0, 0, 0, 0, 0, 0, 0, 0, 0, 0, 0, 0, 0, 0, 0, 0, 0, 0, 0, 0, 0, 0, 0, 0, 0, 0, 0, 0, 0, 0, 0, 0, 0, 2, 2, 0, 0, 0, 0, 0, 0, 0, 0, 0, 0, 0, 0, 0, 0, 0, 0, 0, 0, 0, 0, 0, 0, 0, 0, 0, 0, 0, 0, 0, 0, 0, 0, 0, 0, 0, 0, 0, 0, 0, 0, 0, 0, 0, 0, 0, 0, 0, 0, 0, 0, 0, 0, 0, 0, 0, 0, 0, 0, 0, 0, 0, 0])
_uv = me_sphere.uv_layers.new(name='UVMap')
_uv.uv.foreach_set('vector', [0.75, 0.5, 0.75, 0.5625, 0.7188, 0.5625, 0.7188, 0.5, 0.75, 0.4687, 0.75, 0.5, 0.7188, 0.5, 0.7187, 0.4688, 0.75, 0.375, 0.75, 0.4375, 0.7188, 0.4375, 0.7188, 0.375, 0.75, 0.3125, 0.75, 0.375, 0.7188, 0.375, 0.7188, 0.3125, 0.75, 0.6875, 0.75, 0.75, 0.7188, 0.75, 0.7188, 0.6875, 0.75, 0.625, 0.75, 0.6875, 0.7188, 0.6875, 0.7188, 0.625, 0.4062, 0.5938, 0.4375, 0.5937, 0.4375, 0.5937, 0.4062, 0.5938, 0.875, 0.625, 0.8438, 0.625, 0.8438, 0.625, 0.875, 0.625, 0.7188, 0.5, 0.7188, 0.5625, 0.6875, 0.5625, 0.6875, 0.5, 0.7187, 0.4688, 0.7188, 0.5, 0.6875, 0.5, 0.6875, 0.4688, 0.7188, 0.375, 0.7188, 0.4375, 0.6875, 0.4375, 0.6875, 0.375, 0.7188, 0.3125, 0.7188, 0.375, 0.6875, 0.375, 0.6875, 0.3125, 0.7188, 0.6875, 0.7188, 0.75, 0.6875, 0.75, 0.6875, 0.6875, 0.7188, 0.625, 0.7188, 0.6875, 0.6875, 0.6875, 0.6875, 0.625, 0.6875, 0.3125, 0.6875, 0.375, 0.6562, 0.375, 0.6562, 0.3125, 0.6875, 0.6875, 0.6875, 0.75, 0.6562, 0.75, 0.6562, 0.6875, 0.6875, 0.625, 0.6875, 0.6875, 0.6562, 0.6875, 0.6562, 0.625, 0.03125, 0.4688, 0.0, 0.4688, 0.0, 0.4688, 0.03125, 0.4688, 0.6875, 0.5, 0.6875, 0.5625, 0.6562, 0.5625, 0.6562, 0.5, 0.6875, 0.4688, 0.6875, 0.5, 0.6562, 0.5, 0.6563, 0.4688, 0.6875, 0.375, 0.6875, 0.4375, 0.6562, 0.4375, 0.6562, 0.375, 0.6562, 0.5, 0.6562, 0.5625, 0.625, 0.5625, 0.625, 0.5, 0.6563, 0.4688, 0.6562, 0.5, 0.625, 0.5, 0.625, 0.4688, 0.6562, 0.375, 0.6562, 0.4375, 0.625, 0.4375, 0.625, 0.375, 0.6562, 0.3125, 0.6562, 0.375, 0.625, 0.375, 0.625, 0.3125, 0.6562, 0.6875, 0.6562, 0.75, 0.625, 0.75, 0.625, 0.6875, 0.6562, 0.625, 0.6562, 0.6875, 0.625, 0.6875, 0.625, 0.625, 0.375, 0.5938, 0.4062, 0.5938, 0.4062, 0.5938, 0.375, 0.5938, 0.625, 0.6875, 0.625, 0.75, 0.5938, 0.75, 0.5938, 0.6875, 0.625, 0.625, 0.625, 0.6875, 0.5938, 0.6875, 0.5938, 0.625, 0.375, 0.4375, 0.4062, 0.4375, 0.4062, 0.4375, 0.375, 0.4375, 0.625, 0.5, 0.625, 0.5625, 0.5938, 0.5625, 0.5938, 0.5, 0.625, 0.4688, 0.625, 0.5, 0.5938, 0.5, 0.5938, 0.4688, 0.625, 0.375, 0.625, 0.4375, 0.5938, 0.4375, 0.5938, 0.375, 0.625, 0.3125, 0.625, 0.375, 0.5938, 0.375, 0.5938, 0.3125, 0.5938, 0.5, 0.5938, 0.5625, 0.5625, 0.5625, 0.5625, 0.5, 0.5938, 0.4688, 0.5938, 0.5, 0.5625, 0.5, 0.5625, 0.4688, 0.5938, 0.375, 0.5938, 0.4375, 0.5625, 0.4375, 0.5625, 0.375, 0.5938, 0.3125, 0.5938, 0.375, 0.5625, 0.375, 0.5625, 0.3125, 0.5938, 0.6875, 0.5938, 0.75, 0.5625, 0.75, 0.5625, 0.6875, 0.5938, 0.625, 0.5938, 0.6875, 0.5625, 0.6875, 0.5625, 0.625, 0.625, 0.625, 0.5938, 0.625, 0.5938, 0.625, 0.625, 0.625, 0.5625, 0.6875, 0.5625, 0.75, 0.5312, 0.75, 0.5312, 0.6875, 0.5625, 0.625, 0.5625, 0.6875, 0.5312, 0.6875, 0.5312, 0.625, 1.0, 0.4688, 0.9687, 0.4688, 0.9687, 0.4688, 1.0, 0.4688, 0.5625, 0.5, 0.5625, 0.5625, 0.5312, 0.5625, 0.5312, 0.5, 0.5625, 0.4688, 0.5625, 0.5, 0.5312, 0.5, 0.5312, 0.4687, 0.5625, 0.375, 0.5625, 0.4375, 0.5312, 0.4375, 0.5312, 0.375, 0.5625, 0.3125, 0.5625, 0.375, 0.5312, 0.375, 0.5312, 0.3125, 0.5312, 0.4687, 0.5312, 0.5, 0.5, 0.5, 0.5, 0.4688, 0.5312, 0.375, 0.5312, 0.4375, 0.5, 0.4375, 0.5, 0.375, 0.5312, 0.3125, 0.5312, 0.375, 0.5, 0.375, 0.5, 0.3125, 0.5312, 0.6875, 0.5312, 0.75, 0.5, 0.75, 0.5, 0.6875, 0.5312, 0.625, 0.5312, 0.6875, 0.5, 0.6875, 0.5, 0.625, 0.3438, 0.5938, 0.375, 0.5938, 0.375, 0.5938, 0.3438, 0.5938, 0.5312, 0.5, 0.5312, 0.5625, 0.5, 0.5625, 0.5, 0.5, 0.5, 0.6875, 0.5, 0.75, 0.4688, 0.75, 0.4688, 0.6875, 0.5, 0.625, 0.5, 0.6875, 0.4688, 0.6875, 0.4688, 0.625, 0.0625, 0.4375, 0.09375, 0.4375, 0.09375, 0.4375, 0.0625, 0.4375, 0.5, 0.5, 0.5, 0.5625, 0.4688, 0.5625, 0.4687, 0.5, 0.5, 0.4688, 0.5, 0.5, 0.4687, 0.5, 0.4688, 0.4688, 0.5, 0.375, 0.5, 0.4375, 0.4688, 0.4375, 0.4688, 0.375, 0.5, 0.3125, 0.5, 0.375, 0.4688, 0.375, 0.4688, 0.3125, 0.4688, 0.4688, 0.4687, 0.5, 0.4375, 0.5, 0.4375, 0.4688, 0.4688, 0.375, 0.4688, 0.4375, 0.4375, 0.4375, 0.4375, 0.375, 0.4688, 0.3125, 0.4688, 0.375, 0.4375, 0.375, 0.4375, 0.3125, 0.4688, 0.6875, 0.4688, 0.75, 0.4375, 0.75, 0.4375, 0.6875, 0.4688, 0.625, 0.4688, 0.6875, 0.4375, 0.6875, 0.4375, 0.625, 0.9687, 0.4688, 0.9375, 0.4687, 0.9375, 0.4687, 0.9687, 0.4688, 0.4687, 0.5, 0.4688, 0.5625, 0.4375, 0.5625, 0.4375, 0.5, 0.4375, 0.625, 0.4375, 0.6875, 0.4062, 0.6875, 0.4062, 0.625, 0.3125, 0.5938, 0.3438, 0.5938, 0.3438, 0.5938, 0.3125, 0.5938, 0.4375, 0.5, 0.4375, 0.5625, 0.4062, 0.5625, 0.4062, 0.5, 0.4375, 0.4688, 0.4375, 0.5, 0.4062, 0.5, 0.4062, 0.4688, 0.4375, 0.375, 0.4375, 0.4375, 0.4062, 0.4375, 0.4062, 0.375, 0.4375, 0.3125, 0.4375, 0.375, 0.4062, 0.375, 0.4062, 0.3125, 0.4375, 0.6875, 0.4375, 0.75, 0.4062, 0.75, 0.4062, 0.6875, 0.4062, 0.375, 0.4062, 0.4375, 0.375, 0.4375, 0.375, 0.375, 0.4062, 0.3125, 0.4062, 0.375, 0.375, 0.375, 0.375, 0.3125, 0.4062, 0.6875, 0.4062, 0.75, 0.375, 0.75, 0.375, 0.6875, 0.4062, 0.625, 0.4062, 0.6875, 0.375, 0.6875, 0.375, 0.625, 0.9375, 0.4687, 0.9063, 0.4688, 0.9063, 0.4688, 0.9375, 0.4687, 0.4062, 0.5, 0.4062, 0.5625, 0.375, 0.5625, 0.375, 0.5, 0.4062, 0.4688, 0.4062, 0.5, 0.375, 0.5, 0.375, 0.4687, 0.2812, 0.5938, 0.3125, 0.5938, 0.3125, 0.5938, 0.2812, 0.5938, 0.375, 0.5, 0.375, 0.5625, 0.3438, 0.5625, 0.3437, 0.5, 0.375, 0.4687, 0.375, 0.5, 0.3437, 0.5, 0.3437, 0.4688, 0.375, 0.375, 0.375, 0.4375, 0.3438, 0.4375, 0.3438, 0.375, 0.375, 0.3125, 0.375, 0.375, 0.3438, 0.375, 0.3438, 0.3125, 0.375, 0.6875, 0.375, 0.75, 0.3438, 0.75, 0.3438, 0.6875, 0.375, 0.625, 0.375, 0.6875, 0.3438, 0.6875, 0.3438, 0.625, 0.3438, 0.3125, 0.3438, 0.375, 0.3125, 0.375, 0.3125, 0.3125, 0.3438, 0.6875, 0.3438, 0.75, 0.3125, 0.75, 0.3125, 0.6875, 0.3438, 0.625, 0.3438, 0.6875, 0.3125, 0.6875, 0.3125, 0.625, 0.9063, 0.4688, 0.875, 0.4687, 0.875, 0.4687, 0.9063, 0.4688, 0.3437, 0.5, 0.3438, 0.5625, 0.3125, 0.5625, 0.3125, 0.5, 0.3437, 0.4688, 0.3437, 0.5, 0.3125, 0.5, 0.3125, 0.4687, 0.3438, 0.375, 0.3438, 0.4375, 0.3125, 0.4375, 0.3125, 0.375, 0.5312, 0.625, 0.5, 0.625, 0.5, 0.625, 0.5312, 0.625, 0.3125, 0.5, 0.3125, 0.5625, 0.2812, 0.5625, 0.2812, 0.5, 0.3125, 0.4687, 0.3125, 0.5, 0.2812, 0.5, 0.2812, 0.4688, 0.3125, 0.375, 0.3125, 0.4375, 0.2812, 0.4375, 0.2812, 0.375, 0.3125, 0.3125, 0.3125, 0.375, 0.2812, 0.375, 0.2812, 0.3125, 0.3125, 0.6875, 0.3125, 0.75, 0.2812, 0.75, 0.2812, 0.6875, 0.3125, 0.625, 0.3125, 0.6875, 0.2812, 0.6875, 0.2812, 0.625, 0.2812, 0.3125, 0.2812, 0.375, 0.25, 0.375, 0.25, 0.3125, 0.2812, 0.6875, 0.2812, 0.75, 0.25, 0.75, 0.25, 0.6875, 0.2812, 0.625, 0.2812, 0.6875, 0.25, 0.6875, 0.25, 0.625, 0.25, 0.5937, 0.2812, 0.5938, 0.2812, 0.5938, 0.25, 0.5937, 0.2812, 0.5, 0.2812, 0.5625, 0.25, 0.5625, 0.25, 0.5, 0.2812, 0.4688, 0.2812, 0.5, 0.25, 0.5, 0.25, 0.4688, 0.2812, 0.375, 0.2812, 0.4375, 0.25, 0.4375, 0.25, 0.375, 0.25, 0.5, 0.25, 0.5625, 0.2188, 0.5625, 0.2187, 0.5, 0.25, 0.4688, 0.25, 0.5, 0.2187, 0.5, 0.2187, 0.4687, 0.25, 0.375, 0.25, 0.4375, 0.2188, 0.4375, 0.2188, 0.375, 0.25, 0.3125, 0.25, 0.375, 0.2188, 0.375, 0.2188, 0.3125, 0.25, 0.6875, 0.25, 0.75, 0.2188, 0.75, 0.2188, 0.6875, 0.25, 0.625, 0.25, 0.6875, 0.2188, 0.6875, 0.2188, 0.625, 0.875, 0.4687, 0.8437, 0.4688, 0.8437, 0.4688, 0.875, 0.4687, 0.2188, 0.6875, 0.2188, 0.75, 0.1875, 0.75, 0.1875, 0.6875, 0.2188, 0.625, 0.2188, 0.6875, 0.1875, 0.6875, 0.1875, 0.625, 0.2812, 0.4375, 0.3125, 0.4375, 0.3125, 0.4375, 0.2812, 0.4375, 0.2187, 0.5, 0.2188, 0.5625, 0.1875, 0.5625, 0.1875, 0.5, 0.2187, 0.4687, 0.2187, 0.5, 0.1875, 0.5, 0.1875, 0.4687, 0.2188, 0.375, 0.2188, 0.4375, 0.1875, 0.4375, 0.1875, 0.375, 0.2188, 0.3125, 0.2188, 0.375, 0.1875, 0.375, 0.1875, 0.3125, 0.1875, 0.5, 0.1875, 0.5625, 0.1562, 0.5625, 0.1562, 0.5, 0.1875, 0.4687, 0.1875, 0.5, 0.1562, 0.5, 0.1562, 0.4688, 0.1875, 0.375, 0.1875, 0.4375, 0.1562, 0.4375, 0.1563, 0.375, 0.1875, 0.3125, 0.1875, 0.375, 0.1563, 0.375, 0.1562, 0.3125, 0.1875, 0.6875, 0.1875, 0.75, 0.1563, 0.75, 0.1562, 0.6875, 0.1875, 0.625, 0.1875, 0.6875, 0.1562, 0.6875, 0.1563, 0.625, 0.2188, 0.5937, 0.25, 0.5937, 0.25, 0.5937, 0.2188, 0.5937, 0.1562, 0.6875, 0.1563, 0.75, 0.125, 0.75, 0.125, 0.6875, 0.1563, 0.625, 0.1562, 0.6875, 0.125, 0.6875, 0.125, 0.625, 0.8437, 0.4688, 0.8125, 0.4688, 0.8125, 0.4688, 0.8437, 0.4688, 0.1562, 0.5, 0.1562, 0.5625, 0.125, 0.5625, 0.125, 0.5, 0.1562, 0.4688, 0.1562, 0.5, 0.125, 0.5, 0.125, 0.4688, 0.1563, 0.375, 0.1562, 0.4375, 0.125, 0.4375, 0.125, 0.375, 0.1562, 0.3125, 0.1563, 0.375, 0.125, 0.375, 0.125, 0.3125, 0.125, 0.4688, 0.125, 0.5, 0.09375, 0.5, 0.09375, 0.4687, 0.125, 0.375, 0.125, 0.4375, 0.09375, 0.4375, 0.09375, 0.375, 0.125, 0.3125, 0.125, 0.375, 0.09375, 0.375, 0.09375, 0.3125, 0.125, 0.6875, 0.125, 0.75, 0.09375, 0.75, 0.09375, 0.6875, 0.125, 0.625, 0.125, 0.6875, 0.09375, 0.6875, 0.09375, 0.625, 0.09375, 0.625, 0.0625, 0.625, 0.0625, 0.625, 0.09375, 0.625, 0.125, 0.5, 0.125, 0.5625, 0.09375, 0.5625, 0.09375, 0.5, 0.09375, 0.625, 0.09375, 0.6875, 0.0625, 0.6875, 0.0625, 0.625, 0.75, 0.4375, 0.7812, 0.4375, 0.7812, 0.4375, 0.75, 0.4375, 0.09375, 0.5, 0.09375, 0.5625, 0.0625, 0.5625, 0.0625, 0.5, 0.09375, 0.4687, 0.09375, 0.5, 0.0625, 0.5, 0.0625, 0.4688, 0.09375, 0.375, 0.09375, 0.4375, 0.0625, 0.4375, 0.0625, 0.375, 0.09375, 0.3125, 0.09375, 0.375, 0.0625, 0.375, 0.0625, 0.3125, 0.09375, 0.6875, 0.09375, 0.75, 0.0625, 0.75, 0.0625, 0.6875, 0.0625, 0.375, 0.0625, 0.4375, 0.03125, 0.4375, 0.03125, 0.375, 0.0625, 0.3125, 0.0625, 0.375, 0.03125, 0.375, 0.03125, 0.3125, 0.0625, 0.6875, 0.0625, 0.75, 0.03125, 0.75, 0.03125, 0.6875, 0.0625, 0.625, 0.0625, 0.6875, 0.03125, 0.6875, 0.03125, 0.625, 0.1875, 0.5938, 0.2188, 0.5937, 0.2188, 0.5937, 0.1875, 0.5938, 0.0625, 0.5, 0.0625, 0.5625, 0.03125, 0.5625, 0.03125, 0.5, 0.0625, 0.4688, 0.0625, 0.5, 0.03125, 0.5, 0.03125, 0.4688, 0.03125, 0.625, 0.03125, 0.6875, 0.0, 0.6875, 0.0, 0.625, 0.8125, 0.4688, 0.7812, 0.4688, 0.7812, 0.4688, 0.8125, 0.4688, 0.03125, 0.5, 0.03125, 0.5625, 0.0, 0.5625, 0.0, 0.5, 0.03125, 0.4688, 0.03125, 0.5, 0.0, 0.5, 0.0, 0.4688, 0.03125, 0.375, 0.03125, 0.4375, 0.0, 0.4375, 0.0, 0.375, 0.03125, 0.3125, 0.03125, 0.375, 0.0, 0.375, 0.0, 0.3125, 0.03125, 0.6875, 0.03125, 0.75, 0.0, 0.75, 0.0, 0.6875, 1.0, 0.375, 1.0, 0.4375, 0.9687, 0.4375, 0.9688, 0.375, 1.0, 0.3125, 1.0, 0.375, 0.9688, 0.375, 0.9687, 0.3125, 1.0, 0.6875, 1.0, 0.75, 0.9688, 0.75, 0.9687, 0.6875, 1.0, 0.625, 1.0, 0.6875, 0.9687, 0.6875, 0.9688, 0.625, 0.75, 0.625, 0.7188, 0.625, 0.7188, 0.625, 0.75, 0.625, 1.0, 0.5, 1.0, 0.5625, 0.9687, 0.5625, 0.9687, 0.5, 1.0, 0.4688, 1.0, 0.5, 0.9687, 0.5, 0.9687, 0.4688, 0.3125, 0.625, 0.2812, 0.625, 0.2812, 0.625, 0.3125, 0.625, 0.9687, 0.5, 0.9687, 0.5625, 0.9375, 0.5625, 0.9375, 0.5, 0.9687, 0.4688, 0.9687, 0.5, 0.9375, 0.5, 0.9375, 0.4687, 0.9688, 0.375, 0.9687, 0.4375, 0.9375, 0.4375, 0.9375, 0.375, 0.9687, 0.3125, 0.9688, 0.375, 0.9375, 0.375, 0.9375, 0.3125, 0.9687, 0.6875, 0.9688, 0.75, 0.9375, 0.75, 0.9375, 0.6875, 0.9688, 0.625, 0.9687, 0.6875, 0.9375, 0.6875, 0.9375, 0.625, 0.9375, 0.3125, 0.9375, 0.375, 0.9062, 0.375, 0.9062, 0.3125, 0.9375, 0.6875, 0.9375, 0.75, 0.9062, 0.75, 0.9062, 0.6875, 0.9375, 0.625, 0.9375, 0.6875, 0.9062, 0.6875, 0.9062, 0.625, 1.0, 0.625, 0.9688, 0.625, 0.9688, 0.625, 1.0, 0.625, 0.9375, 0.5, 0.9375, 0.5625, 0.9062, 0.5625, 0.9062, 0.5, 0.9375, 0.4687, 0.9375, 0.5, 0.9062, 0.5, 0.9063, 0.4688, 0.9375, 0.375, 0.9375, 0.4375, 0.9062, 0.4375, 0.9062, 0.375, 0.1562, 0.5938, 0.1875, 0.5938, 0.1875, 0.5938, 0.1562, 0.5938, 0.9062, 0.5, 0.9062, 0.5625, 0.875, 0.5625, 0.875, 0.5, 0.9063, 0.4688, 0.9062, 0.5, 0.875, 0.5, 0.875, 0.4687, 0.9062, 0.375, 0.9062, 0.4375, 0.875, 0.4375, 0.875, 0.375, 0.9062, 0.3125, 0.9062, 0.375, 0.875, 0.375, 0.875, 0.3125, 0.9062, 0.6875, 0.9062, 0.75, 0.875, 0.75, 0.875, 0.6875, 0.9062, 0.625, 0.9062, 0.6875, 0.875, 0.6875, 0.875, 0.625, 0.875, 0.3125, 0.875, 0.375, 0.8438, 0.375, 0.8437, 0.3125, 0.875, 0.6875, 0.875, 0.75, 0.8438, 0.75, 0.8437, 0.6875, 0.875, 0.625, 0.875, 0.6875, 0.8437, 0.6875, 0.8438, 0.625, 0.7188, 0.4375, 0.75, 0.4375, 0.75, 0.4375, 0.7188, 0.4375, 0.875, 0.5, 0.875, 0.5625, 0.8437, 0.5625, 0.8437, 0.5, 0.875, 0.4687, 0.875, 0.5, 0.8437, 0.5, 0.8437, 0.4688, 0.875, 0.375, 0.875, 0.4375, 0.8437, 0.4375, 0.8438, 0.375, 0.8437, 0.5, 0.8437, 0.5625, 0.8125, 0.5625, 0.8125, 0.5, 0.8437, 0.4688, 0.8437, 0.5, 0.8125, 0.5, 0.8125, 0.4688, 0.8438, 0.375, 0.8437, 0.4375, 0.8125, 0.4375, 0.8125, 0.375, 0.8437, 0.3125, 0.8438, 0.375, 0.8125, 0.375, 0.8125, 0.3125, 0.8437, 0.6875, 0.8438, 0.75, 0.8125, 0.75, 0.8125, 0.6875, 0.8438, 0.625, 0.8437, 0.6875, 0.8125, 0.6875, 0.8125, 0.625, 0.7812, 0.4688, 0.75, 0.4687, 0.75, 0.4687, 0.7812, 0.4688, 0.8125, 0.6875, 0.8125, 0.75, 0.7812, 0.75, 0.7812, 0.6875, 0.8125, 0.625, 0.8125, 0.6875, 0.7812, 0.6875, 0.7812, 0.625, 0.125, 0.5938, 0.1562, 0.5938, 0.1562, 0.5938, 0.125, 0.5938, 0.8125, 0.5, 0.8125, 0.5625, 0.7812, 0.5625, 0.7812, 0.5, 0.8125, 0.4688, 0.8125, 0.5, 0.7812, 0.5, 0.7812, 0.4688, 0.8125, 0.375, 0.8125, 0.4375, 0.7812, 0.4375, 0.7812, 0.375, 0.8125, 0.3125, 0.8125, 0.375, 0.7812, 0.375, 0.7812, 0.3125, 0.7812, 0.4688, 0.7812, 0.5, 0.75, 0.5, 0.75, 0.4687, 0.7812, 0.375, 0.7812, 0.4375, 0.75, 0.4375, 0.75, 0.375, 0.7812, 0.3125, 0.7812, 0.375, 0.75, 0.375, 0.75, 0.3125, 0.7812, 0.6875, 0.7812, 0.75, 0.75, 0.75, 0.75, 0.6875, 0.7812, 0.625, 0.7812, 0.6875, 0.75, 0.6875, 0.75, 0.625, 0.1875, 0.4375, 0.2188, 0.4375, 0.2188, 0.4375, 0.1875, 0.4375, 0.7812, 0.5, 0.7812, 0.5625, 0.75, 0.5625, 0.75, 0.5, 0.5625, 0.3125, 0.5312, 0.3125, 0.5312, 0.3125, 0.5625, 0.3125, 0.0, 0.75, 0.03125, 0.75, 0.03125, 0.75, 0.0, 0.75, 0.7812, 0.5625, 0.7813, 0.5938, 0.75, 0.5938, 0.75, 0.5625, 0.8125, 0.5625, 0.8125, 0.5938, 0.7813, 0.5938, 0.7812, 0.5625, 0.8437, 0.5625, 0.8438, 0.5938, 0.8125, 0.5938, 0.8125, 0.5625, 0.875, 0.5625, 0.875, 0.5938, 0.8438, 0.5938, 0.8437, 0.5625, 0.9062, 0.5625, 0.9063, 0.5938, 0.875, 0.5938, 0.875, 0.5625, 0.9375, 0.5625, 0.9375, 0.5938, 0.9063, 0.5938, 0.9062, 0.5625, 0.9687, 0.5625, 0.9688, 0.5938, 0.9375, 0.5938, 0.9375, 0.5625, 1.0, 0.5625, 1.0, 0.5938, 0.9688, 0.5938, 0.9687, 0.5625, 0.03125, 0.5625, 0.03125, 0.5937, 0.0, 0.5938, 0.0, 0.5625, 0.0625, 0.5625, 0.0625, 0.5938, 0.03125, 0.5937, 0.03125, 0.5625, 0.09375, 0.5625, 0.09375, 0.5938, 0.0625, 0.5938, 0.0625, 0.5625, 0.125, 0.5625, 0.125, 0.5938, 0.09375, 0.5938, 0.09375, 0.5625, 0.1562, 0.5625, 0.1562, 0.5938, 0.125, 0.5938, 0.125, 0.5625, 0.1875, 0.5625, 0.1875, 0.5938, 0.1562, 0.5938, 0.1562, 0.5625, 0.2188, 0.5625, 0.2188, 0.5937, 0.1875, 0.5938, 0.1875, 0.5625, 0.25, 0.5625, 0.25, 0.5937, 0.2188, 0.5937, 0.2188, 0.5625, 0.2812, 0.5625, 0.2812, 0.5938, 0.25, 0.5937, 0.25, 0.5625, 0.3125, 0.5625, 0.3125, 0.5938, 0.2812, 0.5938, 0.2812, 0.5625, 0.3438, 0.5625, 0.3438, 0.5938, 0.3125, 0.5938, 0.3125, 0.5625, 0.375, 0.5625, 0.375, 0.5938, 0.3438, 0.5938, 0.3438, 0.5625, 0.4062, 0.5625, 0.4062, 0.5938, 0.375, 0.5938, 0.375, 0.5625, 0.4375, 0.5625, 0.4375, 0.5937, 0.4062, 0.5938, 0.4062, 0.5625, 0.4688, 0.5625, 0.4688, 0.5937, 0.4375, 0.5937, 0.4375, 0.5625, 0.5, 0.5625, 0.5, 0.5937, 0.4688, 0.5937, 0.4688, 0.5625, 0.5312, 0.5625, 0.5312, 0.5937, 0.5, 0.5937, 0.5, 0.5625, 0.5625, 0.5625, 0.5625, 0.5937, 0.5312, 0.5937, 0.5312, 0.5625, 0.5938, 0.5625, 0.5937, 0.5937, 0.5625, 0.5937, 0.5625, 0.5625, 0.625, 0.5625, 0.625, 0.5938, 0.5937, 0.5937, 0.5938, 0.5625, 0.6562, 0.5625, 0.6563, 0.5938, 0.625, 0.5938, 0.625, 0.5625, 0.6875, 0.5625, 0.6875, 0.5938, 0.6563, 0.5938, 0.6562, 0.5625, 0.7188, 0.5625, 0.7188, 0.5938, 0.6875, 0.5938, 0.6875, 0.5625, 0.75, 0.5625, 0.75, 0.5938, 0.7188, 0.5938, 0.7188, 0.5625, 0.09375, 0.5938, 0.125, 0.5938, 0.125, 0.5938, 0.09375, 0.5938, 0.5, 0.4375, 0.5312, 0.4375, 0.5312, 0.4375, 0.5, 0.4375, 0.0625, 0.5938, 0.09375, 0.5938, 0.09375, 0.5938, 0.0625, 0.5938, 0.9687, 0.4375, 1.0, 0.4375, 1.0, 0.4375, 0.9687, 0.4375, 0.03125, 0.5937, 0.0625, 0.5938, 0.0625, 0.5938, 0.03125, 0.5937, 0.2188, 0.625, 0.1875, 0.625, 0.1875, 0.625, 0.2188, 0.625, 0.6562, 0.625, 0.625, 0.625, 0.625, 0.625, 0.6562, 0.625, 0.0, 0.5938, 0.03125, 0.5937, 0.03125, 0.5937, 0.0, 0.5938, 0.4062, 0.4375, 0.4375, 0.4375, 0.4375, 0.4375, 0.4062, 0.4375, 0.9688, 0.5938, 1.0, 0.5938, 1.0, 0.5938, 0.9688, 0.5938, 0.9375, 0.5938, 0.9688, 0.5938, 0.9688, 0.5938, 0.9375, 0.5938, 0.125, 0.625, 0.09375, 0.625, 0.09375, 0.625, 0.125, 0.625, 0.7812, 0.625, 0.75, 0.625, 0.75, 0.625, 0.7812, 0.625, 0.9063, 0.5938, 0.9375, 0.5938, 0.9375, 0.5938, 0.9063, 0.5938, 0.875, 0.4375, 0.9062, 0.4375, 0.9062, 0.4375, 0.875, 0.4375, 0.3125, 0.4375, 0.3438, 0.4375, 0.3438, 0.4375, 0.3125, 0.4375, 0.875, 0.5938, 0.9063, 0.5938, 0.9063, 0.5938, 0.875, 0.5938, 0.4375, 0.625, 0.4062, 0.625, 0.4062, 0.625, 0.4375, 0.625, 0.625, 0.4375, 0.6562, 0.4375, 0.6562, 0.4375, 0.625, 0.4375, 0.8438, 0.5938, 0.875, 0.5938, 0.875, 0.5938, 0.8438, 0.5938, 0.9062, 0.625, 0.875, 0.625, 0.875, 0.625, 0.9062, 0.625, 0.8125, 0.5938, 0.8438, 0.5938, 0.8438, 0.5938, 0.8125, 0.5938, 0.7812, 0.4375, 0.8125, 0.4375, 0.8125, 0.4375, 0.7812, 0.4375, 0.3438, 0.625, 0.3125, 0.625, 0.3125, 0.625, 0.3438, 0.625, 0.5312, 0.4375, 0.5625, 0.4375, 0.5625, 0.4375, 0.5312, 0.4375, 0.7813, 0.5938, 0.8125, 0.5938, 0.8125, 0.5938, 0.7813, 0.5938, 0.75, 0.5938, 0.7813, 0.5938, 0.7813, 0.5938, 0.75, 0.5938, 0.09375, 0.4375, 0.125, 0.4375, 0.125, 0.4375, 0.09375, 0.4375, 0.8125, 0.625, 0.7812, 0.625, 0.7812, 0.625, 0.8125, 0.625, 0.5625, 0.625, 0.5312, 0.625, 0.5312, 0.625, 0.5625, 0.625, 0.25, 0.625, 0.2188, 0.625, 0.2188, 0.625, 0.25, 0.625, 0.0, 0.4375, 0.03125, 0.4375, 0.03125, 0.4375, 0.0, 0.4375, 0.75, 0.5938, 0.75, 0.625, 0.7188, 0.625, 0.7188, 0.5938, 0.7188, 0.5938, 0.7188, 0.625, 0.6875, 0.625, 0.6875, 0.5938, 0.6875, 0.5938, 0.6875, 0.625, 0.6562, 0.625, 0.6563, 0.5938, 0.6563, 0.5938, 0.6562, 0.625, 0.625, 0.625, 0.625, 0.5938, 0.625, 0.5938, 0.625, 0.625, 0.5938, 0.625, 0.5937, 0.5937, 0.5937, 0.5937, 0.5938, 0.625, 0.5625, 0.625, 0.5625, 0.5937, 0.5625, 0.5937, 0.5625, 0.625, 0.5312, 0.625, 0.5312, 0.5937, 0.5312, 0.5937, 0.5312, 0.625, 0.5, 0.625, 0.5, 0.5937, 0.5, 0.5937, 0.5, 0.625, 0.4688, 0.625, 0.4688, 0.5937, 0.4688, 0.5937, 0.4688, 0.625, 0.4375, 0.625, 0.4375, 0.5937, 0.4375, 0.5937, 0.4375, 0.625, 0.4062, 0.625, 0.4062, 0.5938, 0.4062, 0.5938, 0.4062, 0.625, 0.375, 0.625, 0.375, 0.5938, 0.375, 0.5938, 0.375, 0.625, 0.3438, 0.625, 0.3438, 0.5938, 0.3438, 0.5938, 0.3438, 0.625, 0.3125, 0.625, 0.3125, 0.5938, 0.3125, 0.5938, 0.3125, 0.625, 0.2812, 0.625, 0.2812, 0.5938, 0.2812, 0.5938, 0.2812, 0.625, 0.25, 0.625, 0.25, 0.5937, 0.25, 0.5937, 0.25, 0.625, 0.2188, 0.625, 0.2188, 0.5937, 0.2188, 0.5937, 0.2188, 0.625, 0.1875, 0.625, 0.1875, 0.5938, 0.1875, 0.5938, 0.1875, 0.625, 0.1563, 0.625, 0.1562, 0.5938, 0.1562, 0.5938, 0.1563, 0.625, 0.125, 0.625, 0.125, 0.5938, 0.125, 0.5938, 0.125, 0.625, 0.09375, 0.625, 0.09375, 0.5938, 0.09375, 0.5938, 0.09375, 0.625, 0.0625, 0.625, 0.0625, 0.5938, 0.0625, 0.5938, 0.0625, 0.625, 0.03125, 0.625, 0.03125, 0.5937, 0.03125, 0.5937, 0.03125, 0.625, 0.0, 0.625, 0.0, 0.5938, 1.0, 0.5938, 1.0, 0.625, 0.9688, 0.625, 0.9688, 0.5938, 0.9688, 0.5938, 0.9688, 0.625, 0.9375, 0.625, 0.9375, 0.5938, 0.9375, 0.5938, 0.9375, 0.625, 0.9062, 0.625, 0.9063, 0.5938, 0.9063, 0.5938, 0.9062, 0.625, 0.875, 0.625, 0.875, 0.5938, 0.875, 0.5938, 0.875, 0.625, 0.8438, 0.625, 0.8438, 0.5938, 0.8438, 0.5938, 0.8438, 0.625, 0.8125, 0.625, 0.8125, 0.5938, 0.8125, 0.5938, 0.8125, 0.625, 0.7812, 0.625, 0.7813, 0.5938, 0.7813, 0.5938, 0.7812, 0.625, 0.75, 0.625, 0.75, 0.5938, 0.7812, 0.4375, 0.7812, 0.4688, 0.75, 0.4687, 0.75, 0.4375, 0.8125, 0.4375, 0.8125, 0.4688, 0.7812, 0.4688, 0.7812, 0.4375, 0.8437, 0.4375, 0.8437, 0.4688, 0.8125, 0.4688, 0.8125, 0.4375, 0.875, 0.4375, 0.875, 0.4687, 0.8437, 0.4688, 0.8437, 0.4375, 0.9062, 0.4375, 0.9063, 0.4688, 0.875, 0.4687, 0.875, 0.4375, 0.9375, 0.4375, 0.9375, 0.4687, 0.9063, 0.4688, 0.9062, 0.4375, 0.9687, 0.4375, 0.9687, 0.4688, 0.9375, 0.4687, 0.9375, 0.4375, 1.0, 0.4375, 1.0, 0.4688, 0.9687, 0.4688, 0.9687, 0.4375, 0.03125, 0.4375, 0.03125, 0.4688, 0.0, 0.4688, 0.0, 0.4375, 0.0625, 0.4375, 0.0625, 0.4688, 0.03125, 0.4688, 0.03125, 0.4375, 0.09375, 0.4375, 0.09375, 0.4687, 0.0625, 0.4688, 0.0625, 0.4375, 0.125, 0.4375, 0.125, 0.4688, 0.09375, 0.4687, 0.09375, 0.4375, 0.1562, 0.4375, 0.1562, 0.4688, 0.125, 0.4688, 0.125, 0.4375, 0.1875, 0.4375, 0.1875, 0.4687, 0.1562, 0.4688, 0.1562, 0.4375, 0.2188, 0.4375, 0.2187, 0.4687, 0.1875, 0.4687, 0.1875, 0.4375, 0.25, 0.4375, 0.25, 0.4688, 0.2187, 0.4687, 0.2188, 0.4375, 0.2812, 0.4375, 0.2812, 0.4688, 0.25, 0.4688, 0.25, 0.4375, 0.3125, 0.4375, 0.3125, 0.4687, 0.2812, 0.4688, 0.2812, 0.4375, 0.3438, 0.4375, 0.3437, 0.4688, 0.3125, 0.4687, 0.3125, 0.4375, 0.375, 0.4375, 0.375, 0.4687, 0.3437, 0.4688, 0.3438, 0.4375, 0.4062, 0.4375, 0.4062, 0.4688, 0.375, 0.4687, 0.375, 0.4375, 0.4375, 0.4375, 0.4375, 0.4688, 0.4062, 0.4688, 0.4062, 0.4375, 0.4688, 0.4375, 0.4688, 0.4688, 0.4375, 0.4688, 0.4375, 0.4375, 0.5, 0.4375, 0.5, 0.4688, 0.4688, 0.4688, 0.4688, 0.4375, 0.5312, 0.4375, 0.5312, 0.4687, 0.5, 0.4688, 0.5, 0.4375, 0.5625, 0.4375, 0.5625, 0.4688, 0.5312, 0.4687, 0.5312, 0.4375, 0.5938, 0.4375, 0.5938, 0.4688, 0.5625, 0.4688, 0.5625, 0.4375, 0.625, 0.4375, 0.625, 0.4688, 0.5938, 0.4688, 0.5938, 0.4375, 0.6562, 0.4375, 0.6563, 0.4688, 0.625, 0.4688, 0.625, 0.4375, 0.6875, 0.4375, 0.6875, 0.4688, 0.6563, 0.4688, 0.6562, 0.4375, 0.7188, 0.4375, 0.7187, 0.4688, 0.6875, 0.4688, 0.6875, 0.4375, 0.75, 0.4375, 0.75, 0.4687, 0.7187, 0.4688, 0.7188, 0.4375, 0.0625, 0.4688, 0.03125, 0.4688, 0.03125, 0.4688, 0.0625, 0.4688, 0.4375, 0.5937, 0.4688, 0.5937, 0.4688, 0.5937, 0.4375, 0.5937, 0.09375, 0.4687, 0.0625, 0.4688, 0.0625, 0.4688, 0.09375, 0.4687, 0.5938, 0.4375, 0.625, 0.4375, 0.625, 0.4375, 0.5938, 0.4375, 0.4688, 0.5937, 0.5, 0.5937, 0.5, 0.5937, 0.4688, 0.5937, 0.1562, 0.4375, 0.1875, 0.4375, 0.1875, 0.4375, 0.1562, 0.4375, 0.125, 0.4688, 0.09375, 0.4687, 0.09375, 0.4687, 0.125, 0.4688, 0.8437, 0.4375, 0.875, 0.4375, 0.875, 0.4375, 0.8437, 0.4375, 0.4062, 0.625, 0.375, 0.625, 0.375, 0.625, 0.4062, 0.625, 0.5, 0.5937, 0.5312, 0.5937, 0.5312, 0.5937, 0.5, 0.5937, 0.7188, 0.625, 0.6875, 0.625, 0.6875, 0.625, 0.7188, 0.625, 0.9688, 0.625, 0.9375, 0.625, 0.9375, 0.625, 0.9688, 0.625, 0.1562, 0.4688, 0.125, 0.4688, 0.125, 0.4688, 0.1562, 0.4688, 0.5312, 0.5937, 0.5625, 0.5937, 0.5625, 0.5937, 0.5312, 0.5937, 0.1875, 0.4687, 0.1562, 0.4688, 0.1562, 0.4688, 0.1875, 0.4687, 0.5625, 0.5937, 0.5937, 0.5937, 0.5937, 0.5937, 0.5625, 0.5937, 0.6875, 0.4375, 0.7188, 0.4375, 0.7188, 0.4375, 0.6875, 0.4375, 0.9375, 0.4375, 0.9687, 0.4375, 0.9687, 0.4375, 0.9375, 0.4375, 0.2187, 0.4687, 0.1875, 0.4687, 0.1875, 0.4687, 0.2187, 0.4687, 0.5937, 0.5937, 0.625, 0.5938, 0.625, 0.5938, 0.5937, 0.5937, 0.5, 0.625, 0.4688, 0.625, 0.4688, 0.625, 0.5, 0.625, 0.25, 0.4688, 0.2187, 0.4687, 0.2187, 0.4687, 0.25, 0.4688, 0.1875, 0.625, 0.1563, 0.625, 0.1563, 0.625, 0.1875, 0.625, 0.625, 0.5938, 0.6563, 0.5938, 0.6563, 0.5938, 0.625, 0.5938, 0.2812, 0.4688, 0.25, 0.4688, 0.25, 0.4688, 0.2812, 0.4688, 0.6563, 0.5938, 0.6875, 0.5938, 0.6875, 0.5938, 0.6563, 0.5938, 0.3125, 0.4687, 0.2812, 0.4688, 0.2812, 0.4688, 0.3125, 0.4687, 0.6875, 0.5938, 0.7188, 0.5938, 0.7188, 0.5938, 0.6875, 0.5938, 0.4688, 0.4375, 0.5, 0.4375, 0.5, 0.4375, 0.4688, 0.4375, 0.3437, 0.4688, 0.3125, 0.4687, 0.3125, 0.4687, 0.3437, 0.4688, 0.03125, 0.4375, 0.0625, 0.4375, 0.0625, 0.4375, 0.03125, 0.4375, 0.7188, 0.5938, 0.75, 0.5938, 0.75, 0.5938, 0.7188, 0.5938, 0.2812, 0.625, 0.25, 0.625, 0.25, 0.625, 0.2812, 0.625, 0.375, 0.4687, 0.3437, 0.4688, 0.3437, 0.4688, 0.375, 0.4687, 0.4062, 0.4688, 0.375, 0.4687, 0.375, 0.4687, 0.4062, 0.4688, 0.4375, 0.4688, 0.4062, 0.4688, 0.4062, 0.4688, 0.4375, 0.4688, 0.5625, 0.4375, 0.5938, 0.4375, 0.5938, 0.4375, 0.5625, 0.4375, 0.8125, 0.4375, 0.8437, 0.4375, 0.8437, 0.4375, 0.8125, 0.4375, 0.25, 0.4375, 0.2812, 0.4375, 0.2812, 0.4375, 0.25, 0.4375, 0.4688, 0.4688, 0.4375, 0.4688, 0.4375, 0.4688, 0.4688, 0.4688, 0.0625, 0.625, 0.03125, 0.625, 0.03125, 0.625, 0.0625, 0.625, 0.375, 0.625, 0.3438, 0.625, 0.3438, 0.625, 0.375, 0.625, 0.5, 0.4688, 0.4688, 0.4688, 0.4688, 0.4688, 0.5, 0.4688, 0.5312, 0.4687, 0.5, 0.4688, 0.5, 0.4688, 0.5312, 0.4687, 0.3438, 0.4375, 0.375, 0.4375, 0.375, 0.4375, 0.3438, 0.4375, 0.5625, 0.4688, 0.5312, 0.4687, 0.5312, 0.4687, 0.5625, 0.4688, 0.5938, 0.4688, 0.5625, 0.4688, 0.5625, 0.4688, 0.5938, 0.4688, 0.5938, 0.625, 0.5625, 0.625, 0.5625, 0.625, 0.5938, 0.625, 0.8438, 0.625, 0.8125, 0.625, 0.8125, 0.625, 0.8438, 0.625, 0.1563, 0.625, 0.125, 0.625, 0.125, 0.625, 0.1563, 0.625, 0.625, 0.4688, 0.5938, 0.4688, 0.5938, 0.4688, 0.625, 0.4688, 0.4375, 0.4375, 0.4688, 0.4375, 0.4688, 0.4375, 0.4375, 0.4375, 0.6563, 0.4688, 0.625, 0.4688, 0.625, 0.4688, 0.6563, 0.4688, 0.6875, 0.4688, 0.6563, 0.4688, 0.6563, 0.4688, 0.6875, 0.4688, 0.6875, 0.625, 0.6562, 0.625, 0.6562, 0.625, 0.6875, 0.625, 0.125, 0.4375, 0.1562, 0.4375, 0.1562, 0.4375, 0.125, 0.4375, 0.9375, 0.625, 0.9062, 0.625, 0.9062, 0.625, 0.9375, 0.625, 0.7187, 0.4688, 0.6875, 0.4688, 0.6875, 0.4688, 0.7187, 0.4688, 0.75, 0.4687, 0.7187, 0.4688, 0.7187, 0.4688, 0.75, 0.4687, 0.2188, 0.4375, 0.25, 0.4375, 0.25, 0.4375, 0.2188, 0.4375, 0.03125, 0.625, 0.0, 0.625, 0.0, 0.625, 0.03125, 0.625, 0.6562, 0.4375, 0.6875, 0.4375, 0.6875, 0.4375, 0.6562, 0.4375, 0.9062, 0.4375, 0.9375, 0.4375, 0.9375, 0.4375, 0.9062, 0.4375, 0.4688, 0.625, 0.4375, 0.625, 0.4375, 0.625, 0.4688, 0.625, 0.4375, 0.75, 0.4688, 0.75, 0.4688, 0.75, 0.4375, 0.75, 0.03125, 0.75, 0.0625, 0.75, 0.0625, 0.75, 0.03125, 0.75, 0.3438, 0.3125, 0.3125, 0.3125, 0.3125, 0.3125, 0.3438, 0.3125, 0.1875, 0.3125, 0.1562, 0.3125, 0.1562, 0.3125, 0.1875, 0.3125, 0.1563, 0.75, 0.1875, 0.75, 0.1875, 0.75, 0.1563, 0.75, 0.9687, 0.3125, 0.9375, 0.3125, 0.9375, 0.3125, 0.9687, 0.3125, 0.5312, 0.75, 0.5625, 0.75, 0.5625, 0.75, 0.5312, 0.75, 0.75, 0.75, 0.7812, 0.75, 0.7812, 0.75, 0.75, 0.75, 0.3125, 0.75, 0.3438, 0.75, 0.3438, 0.75, 0.3125, 0.75, 0.9375, 0.75, 0.9688, 0.75, 0.9688, 0.75, 0.9375, 0.75, 0.125, 0.3125, 0.09375, 0.3125, 0.09375, 0.3125, 0.125, 0.3125, 0.2812, 0.3125, 0.25, 0.3125, 0.25, 0.3125, 0.2812, 0.3125, 0.09375, 0.75, 0.125, 0.75, 0.125, 0.75, 0.09375, 0.75, 0.4688, 0.75, 0.5, 0.75, 0.5, 0.75, 0.4688, 0.75, 0.9062, 0.3125, 0.875, 0.3125, 0.875, 0.3125, 0.9062, 0.3125, 0.25, 0.75, 0.2812, 0.75, 0.2812, 0.75, 0.25, 0.75, 0.0625, 0.3125, 0.03125, 0.3125, 0.03125, 0.3125, 0.0625, 0.3125, 0.875, 0.75, 0.9062, 0.75, 0.9062, 0.75, 0.875, 0.75, 0.03125, 0.75, 0.0625, 0.75, 0.0625, 0.75, 0.03125, 0.75, 0.1875, 0.75, 0.2188, 0.75, 0.2188, 0.75, 0.1875, 0.75, 0.8437, 0.3125, 0.8125, 0.3125, 0.8125, 0.3125, 0.8437, 0.3125, 0.7188, 0.3125, 0.6875, 0.3125, 0.6875, 0.3125, 0.7188, 0.3125, 0.2188, 0.3125, 0.1875, 0.3125, 0.1875, 0.3125, 0.2188, 0.3125, 0.8125, 0.75, 0.8438, 0.75, 0.8438, 0.75, 0.8125, 0.75, 0.6875, 0.75, 0.7188, 0.75, 0.7188, 0.75, 0.6875, 0.75, 1.0, 0.3125, 0.9687, 0.3125, 0.9687, 0.3125, 1.0, 0.3125, 0.7188, 0.75, 0.75, 0.75, 0.75, 0.75, 0.7188, 0.75, 0.5, 0.3125, 0.4688, 0.3125, 0.4688, 0.3125, 0.5, 0.3125, 0.9688, 0.75, 1.0, 0.75, 1.0, 0.75, 0.9688, 0.75, 0.6562, 0.3125, 0.625, 0.3125, 0.625, 0.3125, 0.6562, 0.3125, 0.1562, 0.3125, 0.125, 0.3125, 0.125, 0.3125, 0.1562, 0.3125, 0.9375, 0.3125, 0.9062, 0.3125, 0.9062, 0.3125, 0.9375, 0.3125, 0.625, 0.75, 0.6562, 0.75, 0.6562, 0.75, 0.625, 0.75, 0.4375, 0.3125, 0.4062, 0.3125, 0.4062, 0.3125, 0.4375, 0.3125, 0.125, 0.75, 0.1563, 0.75, 0.1563, 0.75, 0.125, 0.75, 0.9062, 0.75, 0.9375, 0.75, 0.9375, 0.75, 0.9062, 0.75, 0.7812, 0.3125, 0.75, 0.3125, 0.75, 0.3125, 0.7812, 0.3125, 0.4062, 0.75, 0.4375, 0.75, 0.4375, 0.75, 0.4062, 0.75, 0.5938, 0.3125, 0.5625, 0.3125, 0.5625, 0.3125, 0.5938, 0.3125, 0.875, 0.3125, 0.8437, 0.3125, 0.8437, 0.3125, 0.875, 0.3125, 0.5625, 0.75, 0.5938, 0.75, 0.5938, 0.75, 0.5625, 0.75, 0.375, 0.3125, 0.3438, 0.3125, 0.3438, 0.3125, 0.375, 0.3125, 0.3438, 0.75, 0.375, 0.75, 0.375, 0.75, 0.3438, 0.75, 0.8438, 0.75, 0.875, 0.75, 0.875, 0.75, 0.8438, 0.75, 0.5312, 0.3125, 0.5, 0.3125, 0.5, 0.3125, 0.5312, 0.3125, 0.6875, 0.3125, 0.6562, 0.3125, 0.6562, 0.3125, 0.6875, 0.3125, 0.5, 0.75, 0.5312, 0.75, 0.5312, 0.75, 0.5, 0.75, 0.8125, 0.3125, 0.7812, 0.3125, 0.7812, 0.3125, 0.8125, 0.3125, 0.3125, 0.3125, 0.2812, 0.3125, 0.2812, 0.3125, 0.3125, 0.3125, 0.6562, 0.75, 0.6875, 0.75, 0.6875, 0.75, 0.6562, 0.75, 0.75, 0.3125, 0.7188, 0.3125, 0.7188, 0.3125, 0.75, 0.3125, 0.2812, 0.75, 0.3125, 0.75, 0.3125, 0.75, 0.2812, 0.75, 0.7812, 0.75, 0.8125, 0.75, 0.8125, 0.75, 0.7812, 0.75, 0.09375, 0.3125, 0.0625, 0.3125, 0.0625, 0.3125, 0.09375, 0.3125, 0.4688, 0.3125, 0.4375, 0.3125, 0.4375, 0.3125, 0.4688, 0.3125, 0.0625, 0.75, 0.09375, 0.75, 0.09375, 0.75, 0.0625, 0.75, 0.5938, 0.75, 0.625, 0.75, 0.625, 0.75, 0.5938, 0.75, 0.4375, 0.75, 0.4688, 0.75, 0.4688, 0.75, 0.4375, 0.75, 0.25, 0.3125, 0.2188, 0.3125, 0.2188, 0.3125, 0.25, 0.3125, 0.625, 0.3125, 0.5938, 0.3125, 0.5938, 0.3125, 0.625, 0.3125, 0.2188, 0.75, 0.25, 0.75, 0.25, 0.75, 0.2188, 0.75, 0.4062, 0.3125, 0.375, 0.3125, 0.375, 0.3125, 0.4062, 0.3125, 0.03125, 0.3125, 0.0, 0.3125, 0.0, 0.3125, 0.03125, 0.3125, 0.375, 0.75, 0.4062, 0.75, 0.4062, 0.75, 0.375, 0.75, 0.6875, 0.75, 0.7188, 0.75, 0.75, 0.75, 0.7812, 0.75, 0.8125, 0.75, 0.8438, 0.75, 0.875, 0.75, 0.9062, 0.75, 0.9375, 0.75, 0.9688, 0.75, 0.0, 0.75, 0.03125, 0.75, 0.0625, 0.75, 0.09375, 0.75, 0.125, 0.75, 0.1563, 0.75, 0.1875, 0.75, 0.2188, 0.75, 0.25, 0.75, 0.2812, 0.75, 0.3125, 0.75, 0.3438, 0.75, 0.375, 0.75, 0.4062, 0.75, 0.4375, 0.75, 0.4688, 0.75, 0.5, 0.75, 0.5312, 0.75, 0.5625, 0.75, 0.5938, 0.75, 0.625, 0.75, 0.6562, 0.75, 0.7188, 0.3125, 0.6875, 0.3125, 0.6562, 0.3125, 0.625, 0.3125, 0.5938, 0.3125, 0.5625, 0.3125, 0.5312, 0.3125, 0.5, 0.3125, 0.4688, 0.3125, 0.4375, 0.3125, 0.4062, 0.3125, 0.375, 0.3125, 0.3438, 0.3125, 0.3125, 0.3125, 0.2812, 0.3125, 0.25, 0.3125, 0.2188, 0.3125, 0.1875, 0.3125, 0.1562, 0.3125, 0.125, 0.3125, 0.09375, 0.3125, 0.0625, 0.3125, 0.03125, 0.3125, 0.0, 0.3125, 0.9687, 0.3125, 0.9375, 0.3125, 0.9062, 0.3125, 0.875, 0.3125, 0.8437, 0.3125, 0.8125, 0.3125, 0.7812, 0.3125, 0.75, 0.3125, 0.03125, 0.3125, 0.0, 0.3125, 0.0, 0.3125, 0.03125, 0.3125, 0.4375, 0.3125, 0.4062, 0.3125, 0.4062, 0.3125, 0.4375, 0.3125, 0.0, 0.75, 0.03125, 0.75, 0.03125, 0.75, 0.0, 0.75, 0.4062, 0.75, 0.4375, 0.75, 0.4375, 0.75, 0.4062, 0.75, 1.0, 0.3125, 0.9687, 0.3125, 0.9687, 0.3125, 1.0, 0.3125, 0.4062, 0.3125, 0.375, 0.3125, 0.375, 0.3125, 0.4062, 0.3125, 0.9688, 0.75, 1.0, 0.75, 1.0, 0.75, 0.9688, 0.75, 0.375, 0.75, 0.4062, 0.75, 0.4062, 0.75, 0.375, 0.75, 0.9687, 0.3125, 0.9375, 0.3125, 0.9375, 0.3125, 0.9687, 0.3125, 0.375, 0.3125, 0.3438, 0.3125, 0.3438, 0.3125, 0.375, 0.3125, 0.9375, 0.75, 0.9688, 0.75, 0.9688, 0.75, 0.9375, 0.75, 0.3438, 0.75, 0.375, 0.75, 0.375, 0.75, 0.3438, 0.75, 0.9375, 0.3125, 0.9062, 0.3125, 0.9062, 0.3125, 0.9375, 0.3125, 0.3438, 0.3125, 0.3125, 0.3125, 0.3125, 0.3125, 0.3438, 0.3125, 0.9062, 0.75, 0.9375, 0.75, 0.9375, 0.75, 0.9062, 0.75, 0.3125, 0.75, 0.3438, 0.75, 0.3438, 0.75, 0.3125, 0.75, 0.75, 0.3125, 0.7188, 0.3125, 0.7188, 0.3125, 0.75, 0.3125, 0.9062, 0.3125, 0.875, 0.3125, 0.875, 0.3125, 0.9062, 0.3125, 0.3125, 0.3125, 0.2812, 0.3125, 0.2812, 0.3125, 0.3125, 0.3125, 0.7188, 0.3125, 0.6875, 0.3125, 0.6875, 0.3125, 0.7188, 0.3125, 0.875, 0.75, 0.9062, 0.75, 0.9062, 0.75, 0.875, 0.75, 0.2812, 0.75, 0.3125, 0.75, 0.3125, 0.75, 0.2812, 0.75, 0.6875, 0.75, 0.7188, 0.75, 0.7188, 0.75, 0.6875, 0.75, 0.875, 0.3125, 0.8437, 0.3125, 0.8437, 0.3125, 0.875, 0.3125, 0.2812, 0.3125, 0.25, 0.3125, 0.25, 0.3125, 0.2812, 0.3125, 0.6875, 0.3125, 0.6562, 0.3125, 0.6562, 0.3125, 0.6875, 0.3125, 0.8438, 0.75, 0.875, 0.75, 0.875, 0.75, 0.8438, 0.75, 0.25, 0.75, 0.2812, 0.75, 0.2812, 0.75, 0.25, 0.75, 0.6562, 0.75, 0.6875, 0.75, 0.6875, 0.75, 0.6562, 0.75, 0.8437, 0.3125, 0.8125, 0.3125, 0.8125, 0.3125, 0.8437, 0.3125, 0.25, 0.3125, 0.2188, 0.3125, 0.2188, 0.3125, 0.25, 0.3125, 0.6562, 0.3125, 0.625, 0.3125, 0.625, 0.3125, 0.6562, 0.3125, 0.8125, 0.75, 0.8438, 0.75, 0.8438, 0.75, 0.8125, 0.75, 0.2188, 0.75, 0.25, 0.75, 0.25, 0.75, 0.2188, 0.75, 0.625, 0.75, 0.6562, 0.75, 0.6562, 0.75, 0.625, 0.75, 0.8125, 0.3125, 0.7812, 0.3125, 0.7812, 0.3125, 0.8125, 0.3125, 0.1875, 0.75, 0.2188, 0.75, 0.2188, 0.75, 0.1875, 0.75, 0.5938, 0.75, 0.625, 0.75, 0.625, 0.75, 0.5938, 0.75, 0.7812, 0.75, 0.8125, 0.75, 0.8125, 0.75, 0.7812, 0.75, 0.2188, 0.3125, 0.1875, 0.3125, 0.1875, 0.3125, 0.2188, 0.3125, 0.625, 0.3125, 0.5938, 0.3125, 0.5938, 0.3125, 0.625, 0.3125, 0.75, 0.75, 0.7812, 0.75, 0.7812, 0.75, 0.75, 0.75, 0.1875, 0.3125, 0.1562, 0.3125, 0.1562, 0.3125, 0.1875, 0.3125, 0.5938, 0.3125, 0.5625, 0.3125, 0.5625, 0.3125, 0.5938, 0.3125, 0.7188, 0.75, 0.75, 0.75, 0.75, 0.75, 0.7188, 0.75, 0.1563, 0.75, 0.1875, 0.75, 0.1875, 0.75, 0.1563, 0.75, 0.5625, 0.75, 0.5938, 0.75, 0.5938, 0.75, 0.5625, 0.75, 0.7812, 0.3125, 0.75, 0.3125, 0.75, 0.3125, 0.7812, 0.3125, 0.1562, 0.3125, 0.125, 0.3125, 0.125, 0.3125, 0.1562, 0.3125, 0.5625, 0.3125, 0.5312, 0.3125, 0.5312, 0.3125, 0.5625, 0.3125, 0.125, 0.75, 0.1563, 0.75, 0.1563, 0.75, 0.125, 0.75, 0.5312, 0.75, 0.5625, 0.75, 0.5625, 0.75, 0.5312, 0.75, 0.125, 0.3125, 0.09375, 0.3125, 0.09375, 0.3125, 0.125, 0.3125, 0.5312, 0.3125, 0.5, 0.3125, 0.5, 0.3125, 0.5312, 0.3125, 0.09375, 0.75, 0.125, 0.75, 0.125, 0.75, 0.09375, 0.75, 0.5, 0.75, 0.5312, 0.75, 0.5312, 0.75, 0.5, 0.75, 0.09375, 0.3125, 0.0625, 0.3125, 0.0625, 0.3125, 0.09375, 0.3125, 0.4688, 0.75, 0.5, 0.75, 0.5, 0.75, 0.4688, 0.75, 0.0625, 0.75, 0.09375, 0.75, 0.09375, 0.75, 0.0625, 0.75, 0.5, 0.3125, 0.4688, 0.3125, 0.4688, 0.3125, 0.5, 0.3125, 0.0625, 0.3125, 0.03125, 0.3125, 0.03125, 0.3125, 0.0625, 0.3125, 0.4688, 0.3125, 0.4375, 0.3125, 0.4375, 0.3125, 0.4688, 0.3125])
me_sphere.materials.append(mat_material)
me_sphere.materials.append(mat_material_001)
me_sphere.materials.append(mat_material_003)
me_sphere.update()

# ---- objects
ob_sphere = bpy.data.objects.new('Sphere', me_sphere)

# ---- transforms, parenting, visibility, modifiers, constraints
ob_sphere.location = (0.0, 0.0, 0.0)
ob_sphere.scale = (1.819, 1.819, 3.608)

# ---- collection membership
col_collection.objects.link(ob_sphere)

# ---- scene / render settings (as saved in the file)
scene.frame_start = 1; scene.frame_end = 250; scene.frame_set(1)
scene.render.engine = 'BLENDER_EEVEE_NEXT'
bpy.context.view_layer.update()

# ---- added for rendering (the .blend has no active camera and no usable light): camera, sun
cam_auto = bpy.data.cameras.new('AutoCamera')
cam_auto.lens = 50.0
cam_auto.sensor_width = 36.0
cam_auto.clip_end = 1000.0
ob_auto_camera = bpy.data.objects.new('AutoCamera', cam_auto)
scene.collection.objects.link(ob_auto_camera)
ob_auto_camera.location = (6.3929, -7.67148, 5.38769)
ob_auto_camera.rotation_euler = (1.09748, -7.21219e-08, 0.694738)
scene.camera = ob_auto_camera
light_auto_sun = bpy.data.lights.new('AutoSun', 'SUN')
light_auto_sun.energy = 3.0
light_auto_sun.angle = 0.0523599
ob_auto_sun = bpy.data.objects.new('AutoSun', light_auto_sun)
scene.collection.objects.link(ob_auto_sun)
ob_auto_sun.rotation_euler = (0.872665, 0.174533, 0.523599)
bpy.context.view_layer.update()
